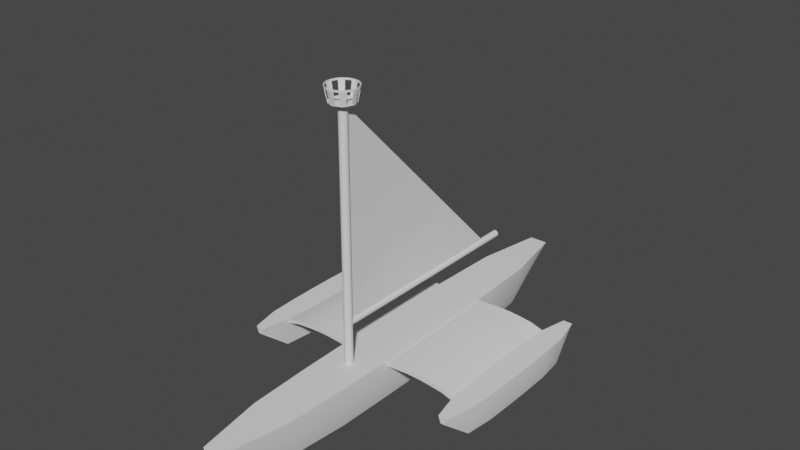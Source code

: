 # Source: Boat.blend  (saved by Blender 2.80.75; exported with 4.5.12 LTS)
import bpy
from mathutils import Matrix  # noqa: F401  (used for matrix-valued properties, if any)

bpy.ops.wm.read_factory_settings(use_empty=True)
scene = bpy.context.scene
scene.name = 'Scene'

# ---- collections
col_collection = bpy.data.collections.new('Collection'); scene.collection.children.link(col_collection)

# ---- node groups
ng_auto_smooth = bpy.data.node_groups.new('Auto Smooth', 'GeometryNodeTree')
_s = ng_auto_smooth.interface.new_socket(name='Geometry', in_out='OUTPUT', socket_type='NodeSocketGeometry')
_s = ng_auto_smooth.interface.new_socket(name='Geometry', in_out='INPUT', socket_type='NodeSocketGeometry')
_s = ng_auto_smooth.interface.new_socket(name='Angle', in_out='INPUT', socket_type='NodeSocketFloat')
_s.subtype = 'ANGLE'
_s.min_value = 0.0
_s.max_value = 3.142
ng_auto_smooth.is_modifier = True
_N = ng_auto_smooth.nodes; _L = ng_auto_smooth.links
n0 = _N.new('NodeGroupOutput'); n0.name = 'Group Output'; n0.location = (480, -100)
n1 = _N.new('NodeGroupInput'); n1.name = 'Group Input'; n1.location = (-420, -300)
n2 = _N.new('NodeGroupInput'); n2.name = 'Group Input.001'; n2.location = (-60, -100)
n3 = _N.new('GeometryNodeSetShadeSmooth'); n3.name = 'Set Shade Smooth'; n3.location = (120, -100)
n3.domain = 'EDGE'
n4 = _N.new('GeometryNodeSetShadeSmooth'); n4.name = 'Set Shade Smooth.001'; n4.location = (300, -100)
n5 = _N.new('GeometryNodeInputMeshEdgeAngle'); n5.name = 'Edge Angle'; n5.location = (-420, -220)
n6 = _N.new('GeometryNodeInputEdgeSmooth'); n6.name = 'Is Edge Smooth'; n6.location = (-60, -160)
n7 = _N.new('GeometryNodeInputShadeSmooth'); n7.name = 'Is Face Smooth'; n7.location = (-240, -340)
n8 = _N.new('FunctionNodeBooleanMath'); n8.name = 'Boolean Math'; n8.location = (-60, -220)
n9 = _N.new('FunctionNodeCompare'); n9.name = 'Compare'; n9.location = (-240, -180)
n9.operation = 'LESS_EQUAL'
_L.new(n5.outputs[0], n9.inputs[0])
_L.new(n4.outputs[0], n0.inputs[0])
_L.new(n1.outputs[1], n9.inputs[1])
_L.new(n9.outputs[0], n8.inputs[0])
_L.new(n7.outputs[0], n8.inputs[1])
_L.new(n2.outputs[0], n3.inputs[0])
_L.new(n6.outputs[0], n3.inputs[1])
_L.new(n3.outputs[0], n4.inputs[0])
_L.new(n8.outputs[0], n3.inputs[2])
n0.is_active_output = True

# ---- world
world_world = bpy.data.worlds.new('World'); scene.world = world_world
world_world.use_nodes = True; world_world.node_tree.nodes.clear()
_N = world_world.node_tree.nodes; _L = world_world.node_tree.links
n0 = _N.new('ShaderNodeOutputWorld'); n0.name = 'World Output'; n0.location = (300, 300)
n1 = _N.new('ShaderNodeBackground'); n1.name = 'Background'; n1.location = (10, 300)
n1.inputs[0].default_value = (0.05088, 0.05088, 0.05088, 1.0)
_L.new(n1.outputs[0], n0.inputs[0])
n0.is_active_output = True
world_world.color = (0.05088, 0.05088, 0.05088)
world_world.use_sun_shadow = False
world_world.sun_shadow_jitter_overblur = 0.0

# ---- meshes
me_cube_001 = bpy.data.meshes.new('Cube.001')
me_cube_001.from_pydata([(5.073, -3.573, 0.431), (4.959, -3.573, 0.7555), (5.073, 5.641, 0.431), (4.959, 5.641, 0.7555), (5.289, -3.573, 0.431), (5.403, -3.573, 0.7555), (5.289, 5.641, 0.431), (5.403, 5.641, 0.7555), (4.853, 4.325, -0.6394), (4.708, 3.009, -0.6394), (4.684, 1.692, -0.6394), (4.684, 0.376, -0.6394), (4.708, -0.9403, -0.6394), (4.853, -2.257, -0.6394), (4.671, -2.257, 0.7555), (4.604, -0.9403, 0.7555), (4.575, 0.376, 0.7555), (4.575, 1.692, 0.7555), (4.604, 3.009, 0.7555), (4.665, 4.325, 0.7555), (5.509, -2.257, -0.6394), (5.655, -0.9403, -0.6394), (5.678, 0.376, -0.6394), (5.678, 1.692, -0.6394), (5.655, 3.009, -0.6394), (5.51, 4.325, -0.6394), (5.698, 4.325, 0.7555), (5.758, 3.009, 0.7555), (5.787, 1.692, 0.7555), (5.787, 0.376, 0.7555), (5.758, -0.9403, 0.7555), (5.691, -2.257, 0.7555), (5.016, -3.573, 0.5932), (5.016, 5.641, 0.5932), (5.346, 5.641, 0.5932), (5.346, -3.573, 0.5932), (5.662, 4.325, 0.05805), (5.779, 3.009, 0.05805), (5.809, 1.692, 0.05805), (5.809, 0.376, 0.05805), (5.779, -0.9403, 0.05805), (5.658, -2.257, 0.05805), (4.705, -2.257, 0.5564), (4.584, -0.9403, 0.5564), (4.554, 0.376, 0.5564), (4.554, 1.692, 0.5564), (4.584, 3.009, 0.5564), (4.7, 4.325, 0.5564), (3.444, -2.257, 1.007), (3.444, -0.9403, 1.007), (3.444, 0.376, 1.007), (3.444, 1.692, 1.007), (3.444, 3.009, 1.007), (3.444, 4.325, 1.007), (3.444, -2.257, 0.8075), (3.444, -0.9403, 0.8075), (3.444, 0.376, 0.8075), (3.444, 1.692, 0.8075), (3.444, 3.009, 0.8075), (3.444, 4.325, 0.8075), (2.307, -2.257, 1.05), (2.307, -0.9403, 1.05), (2.307, 0.376, 1.05), (2.307, 1.692, 1.05), (2.307, 3.009, 1.05), (2.307, 4.325, 1.05), (2.307, -2.257, 0.8504), (2.307, -0.9403, 0.8504), (2.307, 0.376, 0.8504), (2.307, 1.692, 0.8504), (2.307, 3.009, 0.8504), (2.307, 4.325, 0.8504), (0.8936, -2.257, 0.9454), (0.8936, -0.9403, 0.9454), (0.8936, 0.376, 0.9454), (0.8936, 1.692, 0.9454), (0.8936, 3.009, 0.9454), (0.8936, 4.325, 0.9454), (0.8936, -2.257, 0.7464), (0.8936, -0.9403, 0.7464), (0.8936, 0.376, 0.7464), (0.8936, 1.692, 0.7464), (0.8936, 3.009, 0.7464), (0.8936, 4.325, 0.7464), (4.055, 4.325, 0.9379), (4.072, 4.325, 0.7388), (3.999, 1.692, 0.7388), (3.999, 0.376, 0.7388), (4.01, 1.692, 0.9379), (4.01, 0.376, 0.9379), (4.014, -0.9403, 0.7388), (4.014, 3.009, 0.7388), (4.024, 3.009, 0.9379), (4.074, -2.257, 0.7388), (4.058, -2.257, 0.9379), (4.024, -0.9403, 0.9379), (2.876, 4.325, 1.05), (2.876, 4.325, 0.8508), (2.876, 1.692, 1.05), (2.876, 3.009, 1.05), (2.876, -0.9403, 1.05), (2.876, -2.257, 1.05), (2.876, -0.9403, 0.8508), (2.876, 0.376, 0.8508), (2.876, 3.009, 0.8508), (2.876, 0.376, 1.05), (2.876, -2.257, 0.8508), (2.876, 1.692, 0.8508), (1.6, 1.692, 1.005), (1.6, 3.009, 1.005), (1.6, 1.692, 0.8064), (1.6, 0.376, 0.8064), (1.6, 4.325, 0.8064), (1.6, 4.325, 1.005), (1.6, -0.9403, 1.005), (1.6, -2.257, 1.005), (1.6, -0.9403, 0.8064), (1.6, 3.009, 0.8064), (1.6, 0.376, 1.005), (1.6, -2.257, 0.8064)], [], [(47, 19, 3, 33), (33, 3, 7, 34), (41, 31, 5, 35), (35, 5, 1, 32), (13, 20, 4, 0), (31, 14, 1, 5), (7, 3, 19, 26), (26, 19, 18, 27), (27, 18, 17, 28), (28, 17, 16, 29), (29, 16, 15, 30), (30, 15, 14, 31), (2, 6, 25, 8), (8, 25, 24, 9), (9, 24, 23, 10), (10, 23, 22, 11), (11, 22, 21, 12), (12, 21, 20, 13), (34, 7, 26, 36), (36, 26, 27, 37), (37, 27, 28, 38), (38, 28, 29, 39), (39, 29, 30, 40), (40, 30, 31, 41), (32, 1, 14, 42), (85, 91, 58, 59), (87, 90, 55, 56), (89, 88, 51, 50), (84, 85, 59, 53), (86, 87, 56, 57), (9, 46, 47, 8), (10, 45, 46, 9), (11, 44, 45, 10), (12, 43, 44, 11), (13, 42, 43, 12), (0, 32, 42, 13), (21, 40, 41, 20), (22, 39, 40, 21), (23, 38, 39, 22), (24, 37, 38, 23), (25, 36, 37, 24), (6, 34, 36, 25), (4, 35, 32, 0), (20, 41, 35, 4), (2, 33, 34, 6), (8, 47, 33, 2), (99, 96, 65, 64), (103, 102, 67, 68), (101, 100, 61, 60), (96, 97, 71, 65), (98, 99, 64, 63), (88, 92, 52, 51), (90, 93, 54, 55), (93, 94, 48, 54), (94, 95, 49, 48), (91, 86, 57, 58), (92, 84, 53, 52), (95, 89, 50, 49), (111, 116, 79, 80), (115, 114, 73, 72), (113, 112, 83, 77), (108, 109, 76, 75), (110, 111, 80, 81), (97, 104, 70, 71), (100, 105, 62, 61), (102, 106, 66, 67), (106, 101, 60, 66), (104, 107, 69, 70), (105, 98, 63, 62), (107, 103, 68, 69), (78, 72, 73, 79), (79, 73, 74, 80), (80, 74, 75, 81), (81, 75, 76, 82), (82, 76, 77, 83), (109, 113, 77, 76), (112, 117, 82, 83), (114, 118, 74, 73), (116, 119, 78, 79), (119, 115, 72, 78), (117, 110, 81, 82), (118, 108, 75, 74), (15, 16, 89, 95), (18, 19, 84, 92), (46, 45, 86, 91), (14, 15, 95, 94), (42, 14, 94, 93), (43, 42, 93, 90), (17, 18, 92, 88), (45, 44, 87, 86), (19, 47, 85, 84), (16, 17, 88, 89), (44, 43, 90, 87), (47, 46, 91, 85), (57, 56, 103, 107), (50, 51, 98, 105), (58, 57, 107, 104), (54, 48, 101, 106), (55, 54, 106, 102), (49, 50, 105, 100), (59, 58, 104, 97), (51, 52, 99, 98), (53, 59, 97, 96), (48, 49, 100, 101), (56, 55, 102, 103), (52, 53, 96, 99), (62, 63, 108, 118), (70, 69, 110, 117), (66, 60, 115, 119), (67, 66, 119, 116), (61, 62, 118, 114), (71, 70, 117, 112), (64, 65, 113, 109), (69, 68, 111, 110), (63, 64, 109, 108), (65, 71, 112, 113), (60, 61, 114, 115), (68, 67, 116, 111)])
me_cube_001.polygons.foreach_set('use_smooth', [True] * 118)
_uv = me_cube_001.uv_layers.new(name='UVMap')
_uv.uv.foreach_set('vector', [0.5, 0.2143, 0.625, 0.2143, 0.625, 0.25, 0.5, 0.25, 0.5, 0.25, 0.625, 0.25, 0.625, 0.5, 0.5, 0.5, 0.5, 0.7143, 0.625, 0.7143, 0.625, 0.75, 0.5, 0.75, 0.5, 0.75, 0.625, 0.75, 0.625, 1.0, 0.5, 1.0, 0.125, 0.7143, 0.375, 0.7143, 0.375, 0.75, 0.125, 0.75, 0.625, 0.7143, 0.875, 0.7143, 0.875, 0.75, 0.625, 0.75, 0.625, 0.5, 0.875, 0.5, 0.875, 0.5357, 0.625, 0.5357, 0.625, 0.5357, 0.875, 0.5357, 0.875, 0.5714, 0.625, 0.5714, 0.625, 0.5714, 0.875, 0.5714, 0.875, 0.6071, 0.625, 0.6071, 0.625, 0.6071, 0.875, 0.6071, 0.875, 0.6429, 0.625, 0.6429, 0.625, 0.6429, 0.875, 0.6429, 0.875, 0.6786, 0.625, 0.6786, 0.625, 0.6786, 0.875, 0.6786, 0.875, 0.7143, 0.625, 0.7143, 0.125, 0.5, 0.375, 0.5, 0.375, 0.5357, 0.125, 0.5357, 0.125, 0.5357, 0.375, 0.5357, 0.375, 0.5714, 0.125, 0.5714, 0.125, 0.5714, 0.375, 0.5714, 0.375, 0.6071, 0.125, 0.6071, 0.125, 0.6071, 0.375, 0.6071, 0.375, 0.6429, 0.125, 0.6429, 0.125, 0.6429, 0.375, 0.6429, 0.375, 0.6786, 0.125, 0.6786, 0.125, 0.6786, 0.375, 0.6786, 0.375, 0.7143, 0.125, 0.7143, 0.5, 0.5, 0.625, 0.5, 0.625, 0.5357, 0.5, 0.5357, 0.5, 0.5357, 0.625, 0.5357, 0.625, 0.5714, 0.5, 0.5714, 0.5, 0.5714, 0.625, 0.5714, 0.625, 0.6071, 0.5, 0.6071, 0.5, 0.6071, 0.625, 0.6071, 0.625, 0.6429, 0.5, 0.6429, 0.5, 0.6429, 0.625, 0.6429, 0.625, 0.6786, 0.5, 0.6786, 0.5, 0.6786, 0.625, 0.6786, 0.625, 0.7143, 0.5, 0.7143, 0.5, 0.0, 0.625, 0.0, 0.625, 0.03571, 0.5, 0.03571, 0.5, 0.2143, 0.5, 0.1786, 0.5, 0.1786, 0.5, 0.2143, 0.5, 0.1071, 0.5, 0.07143, 0.5, 0.07143, 0.5, 0.1071, 0.875, 0.6429, 0.875, 0.6071, 0.875, 0.6071, 0.875, 0.6429, 0.625, 0.2143, 0.5, 0.2143, 0.5, 0.2143, 0.625, 0.2143, 0.5, 0.1429, 0.5, 0.1071, 0.5, 0.1071, 0.5, 0.1429, 0.375, 0.1786, 0.5, 0.1786, 0.5, 0.2143, 0.375, 0.2143, 0.375, 0.1429, 0.5, 0.1429, 0.5, 0.1786, 0.375, 0.1786, 0.375, 0.1071, 0.5, 0.1071, 0.5, 0.1429, 0.375, 0.1429, 0.375, 0.07143, 0.5, 0.07143, 0.5, 0.1071, 0.375, 0.1071, 0.375, 0.03571, 0.5, 0.03571, 0.5, 0.07143, 0.375, 0.07143, 0.375, 0.0, 0.5, 0.0, 0.5, 0.03571, 0.375, 0.03571, 0.375, 0.6786, 0.5, 0.6786, 0.5, 0.7143, 0.375, 0.7143, 0.375, 0.6429, 0.5, 0.6429, 0.5, 0.6786, 0.375, 0.6786, 0.375, 0.6071, 0.5, 0.6071, 0.5, 0.6429, 0.375, 0.6429, 0.375, 0.5714, 0.5, 0.5714, 0.5, 0.6071, 0.375, 0.6071, 0.375, 0.5357, 0.5, 0.5357, 0.5, 0.5714, 0.375, 0.5714, 0.375, 0.5, 0.5, 0.5, 0.5, 0.5357, 0.375, 0.5357, 0.375, 0.75, 0.5, 0.75, 0.5, 1.0, 0.375, 1.0, 0.375, 0.7143, 0.5, 0.7143, 0.5, 0.75, 0.375, 0.75, 0.375, 0.25, 0.5, 0.25, 0.5, 0.5, 0.375, 0.5, 0.375, 0.2143, 0.5, 0.2143, 0.5, 0.25, 0.375, 0.25, 0.875, 0.5714, 0.875, 0.5357, 0.875, 0.5357, 0.875, 0.5714, 0.5, 0.1071, 0.5, 0.07143, 0.5, 0.07143, 0.5, 0.1071, 0.875, 0.7143, 0.875, 0.6786, 0.875, 0.6786, 0.875, 0.7143, 0.625, 0.2143, 0.5, 0.2143, 0.5, 0.2143, 0.625, 0.2143, 0.875, 0.6071, 0.875, 0.5714, 0.875, 0.5714, 0.875, 0.6071, 0.875, 0.6071, 0.875, 0.5714, 0.875, 0.5714, 0.875, 0.6071, 0.5, 0.07143, 0.5, 0.03571, 0.5, 0.03571, 0.5, 0.07143, 0.5, 0.03571, 0.625, 0.03571, 0.625, 0.03571, 0.5, 0.03571, 0.875, 0.7143, 0.875, 0.6786, 0.875, 0.6786, 0.875, 0.7143, 0.5, 0.1786, 0.5, 0.1429, 0.5, 0.1429, 0.5, 0.1786, 0.875, 0.5714, 0.875, 0.5357, 0.875, 0.5357, 0.875, 0.5714, 0.875, 0.6786, 0.875, 0.6429, 0.875, 0.6429, 0.875, 0.6786, 0.5, 0.1071, 0.5, 0.07143, 0.5, 0.07143, 0.5, 0.1071, 0.875, 0.7143, 0.875, 0.6786, 0.875, 0.6786, 0.875, 0.7143, 0.625, 0.2143, 0.5, 0.2143, 0.5, 0.2143, 0.625, 0.2143, 0.875, 0.6071, 0.875, 0.5714, 0.875, 0.5714, 0.875, 0.6071, 0.5, 0.1429, 0.5, 0.1071, 0.5, 0.1071, 0.5, 0.1429, 0.5, 0.2143, 0.5, 0.1786, 0.5, 0.1786, 0.5, 0.2143, 0.875, 0.6786, 0.875, 0.6429, 0.875, 0.6429, 0.875, 0.6786, 0.5, 0.07143, 0.5, 0.03571, 0.5, 0.03571, 0.5, 0.07143, 0.5, 0.03571, 0.625, 0.03571, 0.625, 0.03571, 0.5, 0.03571, 0.5, 0.1786, 0.5, 0.1429, 0.5, 0.1429, 0.5, 0.1786, 0.875, 0.6429, 0.875, 0.6071, 0.875, 0.6071, 0.875, 0.6429, 0.5, 0.1429, 0.5, 0.1071, 0.5, 0.1071, 0.5, 0.1429, 0.5, 0.03571, 0.625, 0.03571, 0.625, 0.07143, 0.5, 0.07143, 0.5, 0.07143, 0.625, 0.07143, 0.625, 0.1071, 0.5, 0.1071, 0.5, 0.1071, 0.625, 0.1071, 0.625, 0.1429, 0.5, 0.1429, 0.5, 0.1429, 0.625, 0.1429, 0.625, 0.1786, 0.5, 0.1786, 0.5, 0.1786, 0.625, 0.1786, 0.625, 0.2143, 0.5, 0.2143, 0.875, 0.5714, 0.875, 0.5357, 0.875, 0.5357, 0.875, 0.5714, 0.5, 0.2143, 0.5, 0.1786, 0.5, 0.1786, 0.5, 0.2143, 0.875, 0.6786, 0.875, 0.6429, 0.875, 0.6429, 0.875, 0.6786, 0.5, 0.07143, 0.5, 0.03571, 0.5, 0.03571, 0.5, 0.07143, 0.5, 0.03571, 0.625, 0.03571, 0.625, 0.03571, 0.5, 0.03571, 0.5, 0.1786, 0.5, 0.1429, 0.5, 0.1429, 0.5, 0.1786, 0.875, 0.6429, 0.875, 0.6071, 0.875, 0.6071, 0.875, 0.6429, 0.875, 0.6786, 0.875, 0.6429, 0.875, 0.6429, 0.875, 0.6786, 0.875, 0.5714, 0.875, 0.5357, 0.875, 0.5357, 0.875, 0.5714, 0.5, 0.1786, 0.5, 0.1429, 0.5, 0.1429, 0.5, 0.1786, 0.875, 0.7143, 0.875, 0.6786, 0.875, 0.6786, 0.875, 0.7143, 0.5, 0.03571, 0.625, 0.03571, 0.625, 0.03571, 0.5, 0.03571, 0.5, 0.07143, 0.5, 0.03571, 0.5, 0.03571, 0.5, 0.07143, 0.875, 0.6071, 0.875, 0.5714, 0.875, 0.5714, 0.875, 0.6071, 0.5, 0.1429, 0.5, 0.1071, 0.5, 0.1071, 0.5, 0.1429, 0.625, 0.2143, 0.5, 0.2143, 0.5, 0.2143, 0.625, 0.2143, 0.875, 0.6429, 0.875, 0.6071, 0.875, 0.6071, 0.875, 0.6429, 0.5, 0.1071, 0.5, 0.07143, 0.5, 0.07143, 0.5, 0.1071, 0.5, 0.2143, 0.5, 0.1786, 0.5, 0.1786, 0.5, 0.2143, 0.5, 0.1429, 0.5, 0.1071, 0.5, 0.1071, 0.5, 0.1429, 0.875, 0.6429, 0.875, 0.6071, 0.875, 0.6071, 0.875, 0.6429, 0.5, 0.1786, 0.5, 0.1429, 0.5, 0.1429, 0.5, 0.1786, 0.5, 0.03571, 0.625, 0.03571, 0.625, 0.03571, 0.5, 0.03571, 0.5, 0.07143, 0.5, 0.03571, 0.5, 0.03571, 0.5, 0.07143, 0.875, 0.6786, 0.875, 0.6429, 0.875, 0.6429, 0.875, 0.6786, 0.5, 0.2143, 0.5, 0.1786, 0.5, 0.1786, 0.5, 0.2143, 0.875, 0.6071, 0.875, 0.5714, 0.875, 0.5714, 0.875, 0.6071, 0.625, 0.2143, 0.5, 0.2143, 0.5, 0.2143, 0.625, 0.2143, 0.875, 0.7143, 0.875, 0.6786, 0.875, 0.6786, 0.875, 0.7143, 0.5, 0.1071, 0.5, 0.07143, 0.5, 0.07143, 0.5, 0.1071, 0.875, 0.5714, 0.875, 0.5357, 0.875, 0.5357, 0.875, 0.5714, 0.875, 0.6429, 0.875, 0.6071, 0.875, 0.6071, 0.875, 0.6429, 0.5, 0.1786, 0.5, 0.1429, 0.5, 0.1429, 0.5, 0.1786, 0.5, 0.03571, 0.625, 0.03571, 0.625, 0.03571, 0.5, 0.03571, 0.5, 0.07143, 0.5, 0.03571, 0.5, 0.03571, 0.5, 0.07143, 0.875, 0.6786, 0.875, 0.6429, 0.875, 0.6429, 0.875, 0.6786, 0.5, 0.2143, 0.5, 0.1786, 0.5, 0.1786, 0.5, 0.2143, 0.875, 0.5714, 0.875, 0.5357, 0.875, 0.5357, 0.875, 0.5714, 0.5, 0.1429, 0.5, 0.1071, 0.5, 0.1071, 0.5, 0.1429, 0.875, 0.6071, 0.875, 0.5714, 0.875, 0.5714, 0.875, 0.6071, 0.625, 0.2143, 0.5, 0.2143, 0.5, 0.2143, 0.625, 0.2143, 0.875, 0.7143, 0.875, 0.6786, 0.875, 0.6786, 0.875, 0.7143, 0.5, 0.1071, 0.5, 0.07143, 0.5, 0.07143, 0.5, 0.1071])
me_cube_001.use_remesh_preserve_volume = False
me_cube_001.use_remesh_preserve_attributes = False
me_cube_001.use_mirror_vertex_groups = False
me_cube_001.update()
me_cube_002 = bpy.data.meshes.new('Cube.002')
me_cube_002.from_pydata([(0.0, 11.07, 0.5347), (0.2163, -11.07, 0.5347), (0.4358, -11.07, 1.0), (0.2163, 11.07, 0.5347), (0.4358, 11.07, 1.0), (0.6406, -7.905, -1.0), (0.9212, -4.743, -1.0), (0.9665, -1.581, -1.0), (0.9665, 1.581, -1.0), (0.9212, 4.743, -1.0), (0.6421, 7.905, -1.0), (1.004, 7.905, 1.0), (1.121, 4.743, 1.0), (1.177, 1.581, 1.0), (1.177, -1.581, 1.0), (1.121, -4.743, 1.0), (0.9919, -7.905, 1.0), (0.0, 11.07, 0.7673), (0.326, 11.07, 0.7673), (0.326, -11.07, 0.7673), (0.9356, 7.905, 0.0), (1.161, 4.743, 0.0), (1.218, 1.581, 0.0), (1.218, -1.581, 0.0), (1.161, -4.743, 0.0), (0.9276, -7.905, 0.0), (0.0, 11.07, 0.5347), (0.0, 11.07, 1.0), (0.0, -11.07, 0.5347), (0.0, -11.07, 1.0), (0.0, 7.905, 1.0), (0.0, 4.743, 1.0), (0.0, 1.581, 1.0), (0.0, -1.581, 1.0), (0.0, -4.743, 1.0), (0.0, -7.905, 1.0), (0.0, 7.905, -1.0), (0.0, 4.743, -1.0), (0.0, 1.581, -1.0), (0.0, -1.581, -1.0), (0.0, -4.743, -1.0), (0.0, -7.905, -1.0), (0.0, -11.07, 0.7673), (0.0, 11.07, 0.7673)], [], [(43, 27, 4, 18), (25, 16, 2, 19), (41, 5, 1, 28), (26, 3, 10, 36), (36, 10, 9, 37), (37, 9, 8, 38), (38, 8, 7, 39), (39, 7, 6, 40), (40, 6, 5, 41), (18, 4, 11, 20), (20, 11, 12, 21), (21, 12, 13, 22), (22, 13, 14, 23), (23, 14, 15, 24), (24, 15, 16, 25), (6, 24, 25, 5), (7, 23, 24, 6), (8, 22, 23, 7), (9, 21, 22, 8), (10, 20, 21, 9), (3, 18, 20, 10), (5, 25, 19, 1), (26, 43, 18, 3), (0, 17, 43, 26), (1, 19, 42, 28), (15, 34, 35, 16), (14, 33, 34, 15), (13, 32, 33, 14), (12, 31, 32, 13), (11, 30, 31, 12), (4, 27, 30, 11), (16, 35, 29, 2), (19, 2, 29, 42)])
me_cube_002.polygons.foreach_set('use_smooth', [True] * 33)
_uv = me_cube_002.uv_layers.new(name='UVMap')
_uv.uv.foreach_set('vector', [0.5, 0.375, 0.625, 0.375, 0.625, 0.5, 0.5, 0.5, 0.5, 0.7143, 0.625, 0.7143, 0.625, 0.75, 0.5, 0.75, 0.25, 0.7143, 0.375, 0.7143, 0.375, 0.75, 0.25, 0.75, 0.25, 0.5, 0.375, 0.5, 0.375, 0.5357, 0.25, 0.5357, 0.25, 0.5357, 0.375, 0.5357, 0.375, 0.5714, 0.25, 0.5714, 0.25, 0.5714, 0.375, 0.5714, 0.375, 0.6071, 0.25, 0.6071, 0.25, 0.6071, 0.375, 0.6071, 0.375, 0.6429, 0.25, 0.6429, 0.25, 0.6429, 0.375, 0.6429, 0.375, 0.6786, 0.25, 0.6786, 0.25, 0.6786, 0.375, 0.6786, 0.375, 0.7143, 0.25, 0.7143, 0.5, 0.5, 0.625, 0.5, 0.625, 0.5357, 0.5, 0.5357, 0.5, 0.5357, 0.625, 0.5357, 0.625, 0.5714, 0.5, 0.5714, 0.5, 0.5714, 0.625, 0.5714, 0.625, 0.6071, 0.5, 0.6071, 0.5, 0.6071, 0.625, 0.6071, 0.625, 0.6429, 0.5, 0.6429, 0.5, 0.6429, 0.625, 0.6429, 0.625, 0.6786, 0.5, 0.6786, 0.5, 0.6786, 0.625, 0.6786, 0.625, 0.7143, 0.5, 0.7143, 0.375, 0.6786, 0.5, 0.6786, 0.5, 0.7143, 0.375, 0.7143, 0.375, 0.6429, 0.5, 0.6429, 0.5, 0.6786, 0.375, 0.6786, 0.375, 0.6071, 0.5, 0.6071, 0.5, 0.6429, 0.375, 0.6429, 0.375, 0.5714, 0.5, 0.5714, 0.5, 0.6071, 0.375, 0.6071, 0.375, 0.5357, 0.5, 0.5357, 0.5, 0.5714, 0.375, 0.5714, 0.375, 0.5, 0.5, 0.5, 0.5, 0.5357, 0.375, 0.5357, 0.375, 0.7143, 0.5, 0.7143, 0.5, 0.75, 0.375, 0.75, 0.375, 0.375, 0.5, 0.375, 0.5, 0.5, 0.375, 0.5, 0.375, 0.25, 0.5, 0.25, 0.5, 0.375, 0.375, 0.375, 0.375, 0.75, 0.5, 0.75, 0.5, 0.875, 0.375, 0.875, 0.625, 0.6786, 0.75, 0.6786, 0.75, 0.7143, 0.625, 0.7143, 0.625, 0.6429, 0.75, 0.6429, 0.75, 0.6786, 0.625, 0.6786, 0.625, 0.6071, 0.75, 0.6071, 0.75, 0.6429, 0.625, 0.6429, 0.625, 0.5714, 0.75, 0.5714, 0.75, 0.6071, 0.625, 0.6071, 0.625, 0.5357, 0.75, 0.5357, 0.75, 0.5714, 0.625, 0.5714, 0.625, 0.5, 0.75, 0.5, 0.75, 0.5357, 0.625, 0.5357, 0.625, 0.7143, 0.75, 0.7143, 0.75, 0.75, 0.625, 0.75, 0.5, 0.75, 0.625, 0.75, 0.625, 0.875, 0.5, 0.875])
me_cube_002.use_remesh_preserve_volume = False
me_cube_002.use_remesh_preserve_attributes = False
me_cube_002.use_mirror_vertex_groups = False
me_cube_002.update()
me_cylinder = bpy.data.meshes.new('Cylinder')
me_cylinder.from_pydata([(4.307e-08, 0.1957, -1.0), (4.307e-08, 0.1957, 10.95), (0.03817, 0.1919, -1.0), (0.03817, 0.1919, 10.95), (0.07488, 0.1808, -1.0), (0.07488, 0.1808, 10.95), (0.1087, 0.1627, -1.0), (0.1087, 0.1627, 10.95), (0.1384, 0.1384, -1.0), (0.1384, 0.1384, 10.95), (0.1627, 0.1087, -1.0), (0.1627, 0.1087, 10.95), (0.1808, 0.07488, -1.0), (0.1808, 0.07488, 10.95), (0.1919, 0.03817, -1.0), (0.1919, 0.03817, 10.95), (0.1957, 3.983e-07, -1.0), (0.1957, 3.983e-07, 10.95), (0.1919, -0.03817, -1.0), (0.1919, -0.03817, 10.95), (0.1808, -0.07488, -1.0), (0.1808, -0.07488, 10.95), (0.1627, -0.1087, -1.0), (0.1627, -0.1087, 10.95), (0.1384, -0.1384, -1.0), (0.1384, -0.1384, 10.95), (0.1087, -0.1627, -1.0), (0.1087, -0.1627, 10.95), (0.07488, -0.1808, -1.0), (0.07488, -0.1808, 10.95), (0.03817, -0.1919, -1.0), (0.03817, -0.1919, 10.95), (-2.069e-08, -0.1957, -1.0), (-2.069e-08, -0.1957, 10.95), (-0.03817, -0.1919, -1.0), (-0.03817, -0.1919, 10.95), (-0.07488, -0.1808, -1.0), (-0.07488, -0.1808, 10.95), (-0.1087, -0.1627, -1.0), (-0.1087, -0.1627, 10.95), (-0.1384, -0.1384, -1.0), (-0.1384, -0.1384, 10.95), (-0.1627, -0.1087, -1.0), (-0.1627, -0.1087, 10.95), (-0.1808, -0.07488, -1.0), (-0.1808, -0.07488, 10.95), (-0.1919, -0.03817, -1.0), (-0.1919, -0.03817, 10.95), (-0.1957, 5.725e-07, -1.0), (-0.1957, 5.725e-07, 10.95), (-0.1919, 0.03817, -1.0), (-0.1919, 0.03817, 10.95), (-0.1808, 0.07488, -1.0), (-0.1808, 0.07488, 10.95), (-0.1627, 0.1087, -1.0), (-0.1627, 0.1087, 10.95), (-0.1384, 0.1384, -1.0), (-0.1384, 0.1384, 10.95), (-0.1087, 0.1627, -1.0), (-0.1087, 0.1627, 10.95), (-0.07488, 0.1808, -1.0), (-0.07488, 0.1808, 10.95), (-0.03817, 0.1919, -1.0), (-0.03817, 0.1919, 10.95), (0.1102, 0.5538, 10.95), (1.587e-08, 0.5647, 10.95), (0.2161, 0.5217, 10.95), (0.3137, 0.4695, 10.95), (0.3993, 0.3993, 10.95), (0.4695, 0.3137, 10.95), (0.5217, 0.2161, 10.95), (0.5538, 0.1102, 10.95), (0.5647, 3.241e-07, 10.95), (0.5538, -0.1102, 10.95), (0.5217, -0.2161, 10.95), (0.4695, -0.3137, 10.95), (0.3993, -0.3993, 10.95), (0.3137, -0.4695, 10.95), (0.2161, -0.5217, 10.95), (0.1102, -0.5538, 10.95), (-1.681e-07, -0.5647, 10.95), (-0.1102, -0.5538, 10.95), (-0.2161, -0.5217, 10.95), (-0.3137, -0.4695, 10.95), (-0.3993, -0.3993, 10.95), (-0.4695, -0.3137, 10.95), (-0.5217, -0.2161, 10.95), (-0.5538, -0.1102, 10.95), (-0.5647, 8.267e-07, 10.95), (-0.5538, 0.1102, 10.95), (-0.5217, 0.2161, 10.95), (-0.4695, 0.3137, 10.95), (-0.3993, 0.3993, 10.95), (-0.3137, 0.4695, 10.95), (-0.2161, 0.5217, 10.95), (-0.1102, 0.5538, 10.95), (0.1102, 0.5538, 11.0), (1.587e-08, 0.5647, 11.0), (0.2161, 0.5217, 11.0), (0.3137, 0.4695, 11.0), (0.3993, 0.3993, 11.0), (0.4695, 0.3137, 11.0), (0.5217, 0.2161, 11.0), (0.5538, 0.1102, 11.0), (0.5647, 3.241e-07, 11.0), (0.5538, -0.1102, 11.0), (0.5217, -0.2161, 11.0), (0.4695, -0.3137, 11.0), (0.3993, -0.3993, 11.0), (0.3137, -0.4695, 11.0), (0.2161, -0.5217, 11.0), (0.1102, -0.5538, 11.0), (-1.681e-07, -0.5647, 11.0), (-0.1102, -0.5538, 11.0), (-0.2161, -0.5217, 11.0), (-0.3137, -0.4695, 11.0), (-0.3993, -0.3993, 11.0), (-0.4695, -0.3137, 11.0), (-0.5217, -0.2161, 11.0), (-0.5538, -0.1102, 11.0), (-0.5647, 8.267e-07, 11.0), (-0.5538, 0.1102, 11.0), (-0.5217, 0.2161, 11.0), (-0.4695, 0.3137, 11.0), (-0.3993, 0.3993, 11.0), (-0.3137, 0.4695, 11.0), (-0.2161, 0.5217, 11.0), (-0.1102, 0.5538, 11.0), (0.1146, 0.5763, 10.95), (1.395e-08, 0.5876, 10.95), (0.4155, 0.4155, 10.95), (0.3264, 0.4886, 10.95), (0.4886, 0.3264, 10.95), (0.5876, 3.373e-07, 10.95), (0.5763, 0.1146, 10.95), (0.5763, -0.1146, 10.95), (0.4155, -0.4155, 10.95), (0.4886, -0.3264, 10.95), (0.3264, -0.4886, 10.95), (-1.775e-07, -0.5876, 10.95), (0.1146, -0.5763, 10.95), (-0.1146, -0.5763, 10.95), (-0.4155, -0.4155, 10.95), (-0.3264, -0.4886, 10.95), (-0.4886, -0.3264, 10.95), (-0.5876, 8.603e-07, 10.95), (-0.5763, -0.1146, 10.95), (-0.5763, 0.1146, 10.95), (-0.4155, 0.4155, 10.95), (-0.4886, 0.3264, 10.95), (-0.3264, 0.4886, 10.95), (-0.1146, 0.5763, 10.95), (0.1146, 0.5763, 11.0), (1.395e-08, 0.5876, 11.0), (0.4155, 0.4155, 11.0), (0.3264, 0.4886, 11.0), (0.4886, 0.3264, 11.0), (0.5876, 3.373e-07, 11.0), (0.5763, 0.1146, 11.0), (0.5763, -0.1146, 11.0), (0.4155, -0.4155, 11.0), (0.4886, -0.3264, 11.0), (0.3264, -0.4886, 11.0), (-1.775e-07, -0.5876, 11.0), (0.1146, -0.5763, 11.0), (-0.1146, -0.5763, 11.0), (-0.4155, -0.4155, 11.0), (-0.3264, -0.4886, 11.0), (-0.4886, -0.3264, 11.0), (-0.5876, 8.603e-07, 11.0), (-0.5763, -0.1146, 11.0), (-0.5763, 0.1146, 11.0), (-0.4155, 0.4155, 11.0), (-0.4886, 0.3264, 11.0), (-0.3264, 0.4886, 11.0), (-0.1146, 0.5763, 11.0), (0.1345, 0.6764, 11.57), (7.151e-09, 0.6896, 11.57), (0.4876, 0.4876, 11.57), (0.3831, 0.5734, 11.57), (0.5734, 0.3831, 11.57), (0.6896, 3.959e-07, 11.57), (0.6763, 0.1345, 11.57), (0.6763, -0.1345, 11.57), (0.4876, -0.4876, 11.57), (0.5734, -0.3831, 11.57), (0.3831, -0.5734, 11.57), (-2.175e-07, -0.6896, 11.57), (0.1345, -0.6763, 11.57), (-0.1345, -0.6763, 11.57), (-0.4876, -0.4876, 11.57), (-0.3831, -0.5734, 11.57), (-0.5734, -0.3831, 11.57), (-0.6896, 1.01e-06, 11.57), (-0.6763, -0.1345, 11.57), (-0.6763, 0.1345, 11.57), (-0.4876, 0.4876, 11.57), (-0.5734, 0.3831, 11.57), (-0.3831, 0.5734, 11.57), (-0.1345, 0.6764, 11.57), (-0.3987, -0.5967, 11.57), (-0.14, 0.7038, 11.57), (4.805e-09, 0.7176, 11.57), (0.14, 0.7038, 11.57), (0.5074, 0.5074, 11.57), (0.3987, 0.5967, 11.57), (0.5967, 0.3987, 11.57), (0.7176, 4.119e-07, 11.57), (0.7038, 0.14, 11.57), (0.7038, -0.14, 11.57), (0.5074, -0.5074, 11.57), (0.5967, -0.3987, 11.57), (0.3987, -0.5967, 11.57), (-2.29e-07, -0.7176, 11.57), (0.14, -0.7038, 11.57), (-0.14, -0.7038, 11.57), (-0.5074, -0.5074, 11.57), (-0.5967, -0.3987, 11.57), (-0.7176, 1.051e-06, 11.57), (-0.7038, -0.14, 11.57), (-0.7038, 0.14, 11.57), (-0.5074, 0.5074, 11.57), (-0.5967, 0.3987, 11.57), (-0.3987, 0.5967, 11.57)], [], [(0, 1, 3, 2), (2, 3, 5, 4), (4, 5, 7, 6), (6, 7, 9, 8), (8, 9, 11, 10), (10, 11, 13, 12), (12, 13, 15, 14), (14, 15, 17, 16), (16, 17, 19, 18), (18, 19, 21, 20), (20, 21, 23, 22), (22, 23, 25, 24), (24, 25, 27, 26), (26, 27, 29, 28), (28, 29, 31, 30), (30, 31, 33, 32), (32, 33, 35, 34), (34, 35, 37, 36), (36, 37, 39, 38), (38, 39, 41, 40), (40, 41, 43, 42), (42, 43, 45, 44), (44, 45, 47, 46), (46, 47, 49, 48), (48, 49, 51, 50), (50, 51, 53, 52), (52, 53, 55, 54), (54, 55, 57, 56), (56, 57, 59, 58), (58, 59, 61, 60), (15, 13, 70, 71), (60, 61, 63, 62), (62, 63, 1, 0), (0, 2, 4, 6, 8, 10, 12, 14, 16, 18, 20, 22, 24, 26, 28, 30, 32, 34, 36, 38, 40, 42, 44, 46, 48, 50, 52, 54, 56, 58, 60, 62), (33, 31, 79, 80), (51, 49, 88, 89), (7, 5, 66, 67), (25, 23, 75, 76), (43, 41, 84, 85), (61, 59, 93, 94), (17, 15, 71, 72), (35, 33, 80, 81), (53, 51, 89, 90), (9, 7, 67, 68), (27, 25, 76, 77), (45, 43, 85, 86), (63, 61, 94, 95), (19, 17, 72, 73), (37, 35, 81, 82), (55, 53, 90, 91), (11, 9, 68, 69), (29, 27, 77, 78), (47, 45, 86, 87), (3, 1, 65, 64), (1, 63, 95, 65), (21, 19, 73, 74), (39, 37, 82, 83), (57, 55, 91, 92), (13, 11, 69, 70), (31, 29, 78, 79), (49, 47, 87, 88), (5, 3, 64, 66), (23, 21, 74, 75), (41, 39, 83, 84), (59, 57, 92, 93), (166, 167, 200, 216), (71, 103, 158, 134), (67, 66, 98, 99), (94, 93, 125, 126), (91, 123, 173, 149), (65, 95, 151, 129), (95, 94, 126, 127), (82, 81, 113, 114), (69, 68, 130, 132), (158, 103, 182, 208), (83, 82, 114, 115), (70, 69, 101, 102), (104, 105, 183, 181), (71, 70, 102, 103), (109, 77, 138, 162), (68, 67, 131, 130), (86, 85, 117, 118), (81, 80, 139, 141), (87, 86, 118, 119), (74, 73, 105, 106), (96, 152, 203, 176), (75, 74, 106, 107), (125, 93, 150, 174), (83, 115, 167, 143), (90, 89, 121, 122), (80, 79, 140, 139), (91, 90, 122, 123), (78, 77, 109, 110), (93, 92, 148, 150), (165, 163, 213, 215), (79, 78, 110, 111), (66, 64, 96, 98), (96, 97, 127, 126, 125, 124, 123, 122, 121, 120, 119, 118, 117, 116, 115, 114, 113, 112, 111, 110, 109, 108, 107, 106, 105, 104, 103, 102, 101, 100, 99, 98), (150, 148, 172, 174), (139, 140, 164, 163), (141, 139, 163, 165), (130, 131, 155, 154), (132, 130, 154, 156), (129, 151, 175, 153), (142, 143, 167, 166), (144, 142, 166, 168), (133, 134, 158, 157), (135, 133, 157, 159), (145, 146, 170, 169), (147, 145, 169, 171), (136, 137, 161, 160), (138, 136, 160, 162), (128, 129, 153, 152), (148, 149, 173, 172), (79, 111, 164, 140), (84, 83, 143, 142), (117, 85, 144, 168), (67, 99, 155, 131), (96, 64, 128, 152), (167, 115, 191, 200), (85, 84, 142, 144), (72, 71, 134, 133), (103, 104, 181, 182), (116, 117, 192, 190), (73, 72, 133, 135), (105, 73, 135, 159), (163, 164, 214, 213), (113, 81, 141, 165), (88, 87, 146, 145), (87, 119, 170, 146), (117, 168, 217, 192), (155, 99, 179, 205), (89, 88, 145, 147), (76, 75, 137, 136), (95, 127, 175, 151), (115, 116, 190, 191), (162, 160, 210, 212), (77, 76, 136, 138), (75, 107, 161, 137), (109, 162, 212, 186), (101, 69, 132, 156), (160, 161, 211, 210), (64, 65, 129, 128), (92, 91, 149, 148), (121, 89, 147, 171), (127, 97, 177, 199), (181, 183, 209, 207), (182, 181, 207, 208), (190, 192, 217, 216), (191, 190, 216, 200), (199, 177, 202, 201), (194, 193, 218, 219), (193, 195, 220, 218), (185, 184, 210, 211), (184, 186, 212, 210), (177, 176, 203, 202), (197, 196, 221, 222), (196, 198, 223, 221), (188, 187, 213, 214), (187, 189, 215, 213), (179, 178, 204, 205), (178, 180, 206, 204), (168, 166, 216, 217), (119, 120, 193, 194), (170, 119, 194, 219), (101, 156, 206, 180), (169, 170, 219, 218), (120, 121, 195, 193), (107, 108, 184, 185), (171, 169, 218, 220), (121, 171, 220, 195), (108, 109, 186, 184), (173, 123, 197, 222), (172, 173, 222, 221), (125, 174, 223, 198), (152, 153, 202, 203), (97, 96, 176, 177), (174, 172, 221, 223), (123, 124, 196, 197), (161, 107, 185, 211), (154, 155, 205, 204), (153, 175, 201, 202), (124, 125, 198, 196), (175, 127, 199, 201), (156, 154, 204, 206), (111, 112, 187, 188), (105, 159, 209, 183), (113, 165, 215, 189), (157, 158, 208, 207), (112, 113, 189, 187), (164, 111, 188, 214), (99, 100, 178, 179), (159, 157, 207, 209), (100, 101, 180, 178)])
_uv = me_cylinder.uv_layers.new(name='UVMap')
_uv.uv.foreach_set('vector', [1.0, 0.5, 1.0, 1.0, 0.9688, 1.0, 0.9688, 0.5, 0.9688, 0.5, 0.9688, 1.0, 0.9375, 1.0, 0.9375, 0.5, 0.9375, 0.5, 0.9375, 1.0, 0.9062, 1.0, 0.9062, 0.5, 0.9062, 0.5, 0.9062, 1.0, 0.875, 1.0, 0.875, 0.5, 0.875, 0.5, 0.875, 1.0, 0.8438, 1.0, 0.8438, 0.5, 0.8438, 0.5, 0.8438, 1.0, 0.8125, 1.0, 0.8125, 0.5, 0.8125, 0.5, 0.8125, 1.0, 0.7812, 1.0, 0.7812, 0.5, 0.7812, 0.5, 0.7812, 1.0, 0.75, 1.0, 0.75, 0.5, 0.75, 0.5, 0.75, 1.0, 0.7188, 1.0, 0.7188, 0.5, 0.7188, 0.5, 0.7188, 1.0, 0.6875, 1.0, 0.6875, 0.5, 0.6875, 0.5, 0.6875, 1.0, 0.6562, 1.0, 0.6562, 0.5, 0.6562, 0.5, 0.6562, 1.0, 0.625, 1.0, 0.625, 0.5, 0.625, 0.5, 0.625, 1.0, 0.5938, 1.0, 0.5938, 0.5, 0.5938, 0.5, 0.5938, 1.0, 0.5625, 1.0, 0.5625, 0.5, 0.5625, 0.5, 0.5625, 1.0, 0.5312, 1.0, 0.5312, 0.5, 0.5312, 0.5, 0.5312, 1.0, 0.5, 1.0, 0.5, 0.5, 0.5, 0.5, 0.5, 1.0, 0.4688, 1.0, 0.4688, 0.5, 0.4688, 0.5, 0.4688, 1.0, 0.4375, 1.0, 0.4375, 0.5, 0.4375, 0.5, 0.4375, 1.0, 0.4062, 1.0, 0.4062, 0.5, 0.4062, 0.5, 0.4062, 1.0, 0.375, 1.0, 0.375, 0.5, 0.375, 0.5, 0.375, 1.0, 0.3438, 1.0, 0.3438, 0.5, 0.3438, 0.5, 0.3438, 1.0, 0.3125, 1.0, 0.3125, 0.5, 0.3125, 0.5, 0.3125, 1.0, 0.2812, 1.0, 0.2812, 0.5, 0.2812, 0.5, 0.2812, 1.0, 0.25, 1.0, 0.25, 0.5, 0.25, 0.5, 0.25, 1.0, 0.2188, 1.0, 0.2188, 0.5, 0.2188, 0.5, 0.2188, 1.0, 0.1875, 1.0, 0.1875, 0.5, 0.1875, 0.5, 0.1875, 1.0, 0.1562, 1.0, 0.1562, 0.5, 0.1562, 0.5, 0.1562, 1.0, 0.125, 1.0, 0.125, 0.5, 0.125, 0.5, 0.125, 1.0, 0.09375, 1.0, 0.09375, 0.5, 0.09375, 0.5, 0.09375, 1.0, 0.0625, 1.0, 0.0625, 0.5, 0.7812, 1.0, 0.8125, 1.0, 0.8125, 1.0, 0.7812, 1.0, 0.0625, 0.5, 0.0625, 1.0, 0.03125, 1.0, 0.03125, 0.5, 0.03125, 0.5, 0.03125, 1.0, 0.0, 1.0, 0.0, 0.5, 0.75, 0.49, 0.7968, 0.4854, 0.8418, 0.4717, 0.8833, 0.4496, 0.9197, 0.4197, 0.9496, 0.3833, 0.9717, 0.3418, 0.9854, 0.2968, 0.99, 0.25, 0.9854, 0.2032, 0.9717, 0.1582, 0.9496, 0.1167, 0.9197, 0.08029, 0.8833, 0.05045, 0.8418, 0.02827, 0.7968, 0.01461, 0.75, 0.01, 0.7032, 0.01461, 0.6582, 0.02827, 0.6167, 0.05045, 0.5803, 0.08029, 0.5504, 0.1167, 0.5283, 0.1582, 0.5146, 0.2032, 0.51, 0.25, 0.5146, 0.2968, 0.5283, 0.3418, 0.5504, 0.3833, 0.5803, 0.4197, 0.6167, 0.4496, 0.6582, 0.4717, 0.7032, 0.4854, 0.5, 1.0, 0.5312, 1.0, 0.5312, 1.0, 0.5, 1.0, 0.2188, 1.0, 0.25, 1.0, 0.25, 1.0, 0.2188, 1.0, 0.9062, 1.0, 0.9375, 1.0, 0.9375, 1.0, 0.9062, 1.0, 0.625, 1.0, 0.6562, 1.0, 0.6562, 1.0, 0.625, 1.0, 0.3438, 1.0, 0.375, 1.0, 0.375, 1.0, 0.3438, 1.0, 0.0625, 1.0, 0.09375, 1.0, 0.09375, 1.0, 0.0625, 1.0, 0.75, 1.0, 0.7812, 1.0, 0.7812, 1.0, 0.75, 1.0, 0.4688, 1.0, 0.5, 1.0, 0.5, 1.0, 0.4688, 1.0, 0.1875, 1.0, 0.2188, 1.0, 0.2188, 1.0, 0.1875, 1.0, 0.875, 1.0, 0.9062, 1.0, 0.9062, 1.0, 0.875, 1.0, 0.5938, 1.0, 0.625, 1.0, 0.625, 1.0, 0.5938, 1.0, 0.3125, 1.0, 0.3438, 1.0, 0.3438, 1.0, 0.3125, 1.0, 0.03125, 1.0, 0.0625, 1.0, 0.0625, 1.0, 0.03125, 1.0, 0.7188, 1.0, 0.75, 1.0, 0.75, 1.0, 0.7188, 1.0, 0.4375, 1.0, 0.4688, 1.0, 0.4688, 1.0, 0.4375, 1.0, 0.1562, 1.0, 0.1875, 1.0, 0.1875, 1.0, 0.1562, 1.0, 0.8438, 1.0, 0.875, 1.0, 0.875, 1.0, 0.8438, 1.0, 0.5625, 1.0, 0.5938, 1.0, 0.5938, 1.0, 0.5625, 1.0, 0.2812, 1.0, 0.3125, 1.0, 0.3125, 1.0, 0.2812, 1.0, 0.9688, 1.0, 1.0, 1.0, 1.0, 1.0, 0.9688, 1.0, 0.0, 1.0, 0.03125, 1.0, 0.03125, 1.0, 0.0, 1.0, 0.6875, 1.0, 0.7188, 1.0, 0.7188, 1.0, 0.6875, 1.0, 0.4062, 1.0, 0.4375, 1.0, 0.4375, 1.0, 0.4062, 1.0, 0.125, 1.0, 0.1562, 1.0, 0.1562, 1.0, 0.125, 1.0, 0.8125, 1.0, 0.8438, 1.0, 0.8438, 1.0, 0.8125, 1.0, 0.5312, 1.0, 0.5625, 1.0, 0.5625, 1.0, 0.5312, 1.0, 0.25, 1.0, 0.2812, 1.0, 0.2812, 1.0, 0.25, 1.0, 0.9375, 1.0, 0.9688, 1.0, 0.9688, 1.0, 0.9375, 1.0, 0.6562, 1.0, 0.6875, 1.0, 0.6875, 1.0, 0.6562, 1.0, 0.375, 1.0, 0.4062, 1.0, 0.4062, 1.0, 0.375, 1.0, 0.09375, 1.0, 0.125, 1.0, 0.125, 1.0, 0.09375, 1.0, 0.375, 1.0, 0.4062, 1.0, 0.4062, 1.0, 0.375, 1.0, 0.7812, 1.0, 0.7812, 1.0, 0.7812, 1.0, 0.7812, 1.0, 0.9062, 1.0, 0.9375, 1.0, 0.9375, 1.0, 0.9062, 1.0, 0.0625, 1.0, 0.09375, 1.0, 0.09375, 1.0, 0.0625, 1.0, 0.1562, 1.0, 0.1562, 1.0, 0.1562, 1.0, 0.1562, 1.0, 0.0, 1.0, 0.03125, 1.0, 0.03125, 1.0, 0.0, 1.0, 0.03125, 1.0, 0.0625, 1.0, 0.0625, 1.0, 0.03125, 1.0, 0.4375, 1.0, 0.4688, 1.0, 0.4688, 1.0, 0.4375, 1.0, 0.8438, 1.0, 0.875, 1.0, 0.875, 1.0, 0.8438, 1.0, 0.7812, 1.0, 0.7812, 1.0, 0.7812, 1.0, 0.7812, 1.0, 0.4062, 1.0, 0.4375, 1.0, 0.4375, 1.0, 0.4062, 1.0, 0.8125, 1.0, 0.8438, 1.0, 0.8438, 1.0, 0.8125, 1.0, 0.75, 1.0, 0.7188, 1.0, 0.7188, 1.0, 0.75, 1.0, 0.7812, 1.0, 0.8125, 1.0, 0.8125, 1.0, 0.7812, 1.0, 0.5938, 1.0, 0.5938, 1.0, 0.5938, 1.0, 0.5938, 1.0, 0.875, 1.0, 0.9062, 1.0, 0.9062, 1.0, 0.875, 1.0, 0.3125, 1.0, 0.3438, 1.0, 0.3438, 1.0, 0.3125, 1.0, 0.4688, 1.0, 0.5, 1.0, 0.5, 1.0, 0.4688, 1.0, 0.2812, 1.0, 0.3125, 1.0, 0.3125, 1.0, 0.2812, 1.0, 0.6875, 1.0, 0.7188, 1.0, 0.7188, 1.0, 0.6875, 1.0, 0.9688, 1.0, 0.9688, 1.0, 0.9688, 1.0, 0.9688, 1.0, 0.6562, 1.0, 0.6875, 1.0, 0.6875, 1.0, 0.6562, 1.0, 0.09375, 1.0, 0.09375, 1.0, 0.09375, 1.0, 0.09375, 1.0, 0.4062, 1.0, 0.4062, 1.0, 0.4062, 1.0, 0.4062, 1.0, 0.1875, 1.0, 0.2188, 1.0, 0.2188, 1.0, 0.1875, 1.0, 0.5, 1.0, 0.5312, 1.0, 0.5312, 1.0, 0.5, 1.0, 0.1562, 1.0, 0.1875, 1.0, 0.1875, 1.0, 0.1562, 1.0, 0.5625, 1.0, 0.5938, 1.0, 0.5938, 1.0, 0.5625, 1.0, 0.09375, 1.0, 0.125, 1.0, 0.125, 1.0, 0.09375, 1.0, 0.4688, 1.0, 0.5, 1.0, 0.5, 1.0, 0.4688, 1.0, 0.5312, 1.0, 0.5625, 1.0, 0.5625, 1.0, 0.5312, 1.0, 0.9375, 1.0, 0.9688, 1.0, 0.9688, 1.0, 0.9375, 1.0, 0.9688, 1.0, 0.0, 1.0, 0.03125, 1.0, 0.0625, 1.0, 0.09375, 1.0, 0.125, 1.0, 0.1562, 1.0, 0.1875, 1.0, 0.2188, 1.0, 0.25, 1.0, 0.2812, 1.0, 0.3125, 1.0, 0.3438, 1.0, 0.375, 1.0, 0.4062, 1.0, 0.4375, 1.0, 0.4688, 1.0, 0.5, 1.0, 0.5312, 1.0, 0.5625, 1.0, 0.5938, 1.0, 0.625, 1.0, 0.6562, 1.0, 0.6875, 1.0, 0.7188, 1.0, 0.75, 1.0, 0.7812, 1.0, 0.8125, 1.0, 0.8438, 1.0, 0.875, 1.0, 0.9062, 1.0, 0.9375, 1.0, 0.09375, 1.0, 0.125, 1.0, 0.125, 1.0, 0.09375, 1.0, 0.5, 1.0, 0.5312, 1.0, 0.5312, 1.0, 0.5, 1.0, 0.4688, 1.0, 0.5, 1.0, 0.5, 1.0, 0.4688, 1.0, 0.875, 1.0, 0.9062, 1.0, 0.9062, 1.0, 0.875, 1.0, 0.8438, 1.0, 0.875, 1.0, 0.875, 1.0, 0.8438, 1.0, 0.0, 1.0, 0.03125, 1.0, 0.03125, 1.0, 0.0, 1.0, 0.375, 1.0, 0.4062, 1.0, 0.4062, 1.0, 0.375, 1.0, 0.3438, 1.0, 0.375, 1.0, 0.375, 1.0, 0.3438, 1.0, 0.75, 1.0, 0.7812, 1.0, 0.7812, 1.0, 0.75, 1.0, 0.7188, 1.0, 0.75, 1.0, 0.75, 1.0, 0.7188, 1.0, 0.25, 1.0, 0.2812, 1.0, 0.2812, 1.0, 0.25, 1.0, 0.2188, 1.0, 0.25, 1.0, 0.25, 1.0, 0.2188, 1.0, 0.625, 1.0, 0.6562, 1.0, 0.6562, 1.0, 0.625, 1.0, 0.5938, 1.0, 0.625, 1.0, 0.625, 1.0, 0.5938, 1.0, 0.9688, 1.0, 1.0, 1.0, 1.0, 1.0, 0.9688, 1.0, 0.125, 1.0, 0.1562, 1.0, 0.1562, 1.0, 0.125, 1.0, 0.5312, 1.0, 0.5312, 1.0, 0.5312, 1.0, 0.5312, 1.0, 0.375, 1.0, 0.4062, 1.0, 0.4062, 1.0, 0.375, 1.0, 0.3438, 1.0, 0.3438, 1.0, 0.3438, 1.0, 0.3438, 1.0, 0.9062, 1.0, 0.9062, 1.0, 0.9062, 1.0, 0.9062, 1.0, 0.9688, 1.0, 0.9688, 1.0, 0.9688, 1.0, 0.9688, 1.0, 0.4062, 1.0, 0.4062, 1.0, 0.4062, 1.0, 0.4062, 1.0, 0.3438, 1.0, 0.375, 1.0, 0.375, 1.0, 0.3438, 1.0, 0.75, 1.0, 0.7812, 1.0, 0.7812, 1.0, 0.75, 1.0, 0.7812, 1.0, 0.75, 1.0, 0.75, 1.0, 0.7812, 1.0, 0.375, 1.0, 0.3438, 1.0, 0.3438, 1.0, 0.375, 1.0, 0.7188, 1.0, 0.75, 1.0, 0.75, 1.0, 0.7188, 1.0, 0.7188, 1.0, 0.7188, 1.0, 0.7188, 1.0, 0.7188, 1.0, 0.5, 1.0, 0.5312, 1.0, 0.5312, 1.0, 0.5, 1.0, 0.4688, 1.0, 0.4688, 1.0, 0.4688, 1.0, 0.4688, 1.0, 0.25, 1.0, 0.2812, 1.0, 0.2812, 1.0, 0.25, 1.0, 0.2812, 1.0, 0.2812, 1.0, 0.2812, 1.0, 0.2812, 1.0, 0.3438, 1.0, 0.3438, 1.0, 0.3438, 1.0, 0.3438, 1.0, 0.9062, 1.0, 0.9062, 1.0, 0.9062, 1.0, 0.9062, 1.0, 0.2188, 1.0, 0.25, 1.0, 0.25, 1.0, 0.2188, 1.0, 0.625, 1.0, 0.6562, 1.0, 0.6562, 1.0, 0.625, 1.0, 0.03125, 1.0, 0.03125, 1.0, 0.03125, 1.0, 0.03125, 1.0, 0.4062, 1.0, 0.375, 1.0, 0.375, 1.0, 0.4062, 1.0, 0.5938, 1.0, 0.625, 1.0, 0.625, 1.0, 0.5938, 1.0, 0.5938, 1.0, 0.625, 1.0, 0.625, 1.0, 0.5938, 1.0, 0.6562, 1.0, 0.6562, 1.0, 0.6562, 1.0, 0.6562, 1.0, 0.5938, 1.0, 0.5938, 1.0, 0.5938, 1.0, 0.5938, 1.0, 0.8438, 1.0, 0.8438, 1.0, 0.8438, 1.0, 0.8438, 1.0, 0.625, 1.0, 0.6562, 1.0, 0.6562, 1.0, 0.625, 1.0, 0.9688, 1.0, 1.0, 1.0, 1.0, 1.0, 0.9688, 1.0, 0.125, 1.0, 0.1562, 1.0, 0.1562, 1.0, 0.125, 1.0, 0.2188, 1.0, 0.2188, 1.0, 0.2188, 1.0, 0.2188, 1.0, 0.03125, 1.0, 0.0, 1.0, 0.0, 1.0, 0.03125, 1.0, 0.75, 1.0, 0.7188, 1.0, 0.7188, 1.0, 0.75, 1.0, 0.7812, 1.0, 0.75, 1.0, 0.75, 1.0, 0.7812, 1.0, 0.375, 1.0, 0.3438, 1.0, 0.3438, 1.0, 0.375, 1.0, 0.4062, 1.0, 0.375, 1.0, 0.375, 1.0, 0.4062, 1.0, 0.03125, 1.0, 0.0, 1.0, 0.0, 1.0, 0.03125, 1.0, 0.2812, 1.0, 0.25, 1.0, 0.25, 1.0, 0.2812, 1.0, 0.25, 1.0, 0.2188, 1.0, 0.2188, 1.0, 0.25, 1.0, 0.6562, 1.0, 0.625, 1.0, 0.625, 1.0, 0.6562, 1.0, 0.625, 1.0, 0.5938, 1.0, 0.5938, 1.0, 0.625, 1.0, 0.0, 1.0, 0.9688, 1.0, 0.9688, 1.0, 0.0, 1.0, 0.1562, 1.0, 0.125, 1.0, 0.125, 1.0, 0.1562, 1.0, 0.125, 1.0, 0.09375, 1.0, 0.09375, 1.0, 0.125, 1.0, 0.5312, 1.0, 0.5, 1.0, 0.5, 1.0, 0.5312, 1.0, 0.5, 1.0, 0.4688, 1.0, 0.4688, 1.0, 0.5, 1.0, 0.9062, 1.0, 0.875, 1.0, 0.875, 1.0, 0.9062, 1.0, 0.875, 1.0, 0.8438, 1.0, 0.8438, 1.0, 0.875, 1.0, 0.3438, 1.0, 0.375, 1.0, 0.375, 1.0, 0.3438, 1.0, 0.2812, 1.0, 0.25, 1.0, 0.25, 1.0, 0.2812, 1.0, 0.2812, 1.0, 0.2812, 1.0, 0.2812, 1.0, 0.2812, 1.0, 0.8438, 1.0, 0.8438, 1.0, 0.8438, 1.0, 0.8438, 1.0, 0.25, 1.0, 0.2812, 1.0, 0.2812, 1.0, 0.25, 1.0, 0.25, 1.0, 0.2188, 1.0, 0.2188, 1.0, 0.25, 1.0, 0.6562, 1.0, 0.625, 1.0, 0.625, 1.0, 0.6562, 1.0, 0.2188, 1.0, 0.25, 1.0, 0.25, 1.0, 0.2188, 1.0, 0.2188, 1.0, 0.2188, 1.0, 0.2188, 1.0, 0.2188, 1.0, 0.625, 1.0, 0.5938, 1.0, 0.5938, 1.0, 0.625, 1.0, 0.1562, 1.0, 0.1562, 1.0, 0.1562, 1.0, 0.1562, 1.0, 0.125, 1.0, 0.1562, 1.0, 0.1562, 1.0, 0.125, 1.0, 0.09375, 1.0, 0.09375, 1.0, 0.09375, 1.0, 0.09375, 1.0, 0.9688, 1.0, 1.0, 1.0, 1.0, 1.0, 0.9688, 1.0, 0.0, 1.0, 0.9688, 1.0, 0.9688, 1.0, 0.0, 1.0, 0.09375, 1.0, 0.125, 1.0, 0.125, 1.0, 0.09375, 1.0, 0.1562, 1.0, 0.125, 1.0, 0.125, 1.0, 0.1562, 1.0, 0.6562, 1.0, 0.6562, 1.0, 0.6562, 1.0, 0.6562, 1.0, 0.875, 1.0, 0.9062, 1.0, 0.9062, 1.0, 0.875, 1.0, 0.0, 1.0, 0.03125, 1.0, 0.03125, 1.0, 0.0, 1.0, 0.125, 1.0, 0.09375, 1.0, 0.09375, 1.0, 0.125, 1.0, 0.03125, 1.0, 0.03125, 1.0, 0.03125, 1.0, 0.03125, 1.0, 0.8438, 1.0, 0.875, 1.0, 0.875, 1.0, 0.8438, 1.0, 0.5312, 1.0, 0.5, 1.0, 0.5, 1.0, 0.5312, 1.0, 0.7188, 1.0, 0.7188, 1.0, 0.7188, 1.0, 0.7188, 1.0, 0.4688, 1.0, 0.4688, 1.0, 0.4688, 1.0, 0.4688, 1.0, 0.75, 1.0, 0.7812, 1.0, 0.7812, 1.0, 0.75, 1.0, 0.5, 1.0, 0.4688, 1.0, 0.4688, 1.0, 0.5, 1.0, 0.5312, 1.0, 0.5312, 1.0, 0.5312, 1.0, 0.5312, 1.0, 0.9062, 1.0, 0.875, 1.0, 0.875, 1.0, 0.9062, 1.0, 0.7188, 1.0, 0.75, 1.0, 0.75, 1.0, 0.7188, 1.0, 0.875, 1.0, 0.8438, 1.0, 0.8438, 1.0, 0.875, 1.0])
me_cylinder.use_remesh_preserve_volume = False
me_cylinder.use_remesh_preserve_attributes = False
me_cylinder.use_mirror_vertex_groups = False
me_cylinder.update()
me_cylinder_001 = bpy.data.meshes.new('Cylinder.001')
me_cylinder_001.from_pydata([(4.509e-08, 10.48, 1.354), (4.509e-08, 0.03824, 1.354), (0.0313, 10.48, 1.351), (0.0313, 0.03824, 1.351), (0.0614, 10.48, 1.342), (0.0614, 0.03824, 1.342), (0.08914, 10.48, 1.327), (0.08914, 0.03824, 1.327), (0.1135, 10.48, 1.307), (0.1135, 0.03824, 1.307), (0.1334, 10.48, 1.283), (0.1334, 0.03824, 1.283), (0.1482, 10.48, 1.255), (0.1482, 0.03824, 1.255), (0.1574, 10.48, 1.225), (0.1574, 0.03824, 1.225), (0.1604, 10.48, 1.194), (0.1604, 0.03824, 1.194), (0.1574, 10.48, 1.163), (0.1574, 0.03824, 1.163), (0.1482, 10.48, 1.133), (0.1482, 0.03824, 1.133), (0.1334, 10.48, 1.105), (0.1334, 0.03824, 1.105), (0.1135, 10.48, 1.08), (0.1135, 0.03824, 1.08), (0.08914, 10.48, 1.061), (0.08914, 0.03824, 1.061), (0.0614, 10.48, 1.046), (0.0614, 0.03824, 1.046), (0.0313, 10.48, 1.037), (0.0313, 0.03824, 1.037), (-7.192e-09, 10.48, 1.033), (-7.192e-09, 0.03824, 1.033), (-0.0313, 10.48, 1.037), (-0.0313, 0.03824, 1.037), (-0.0614, 10.48, 1.046), (-0.0614, 0.03824, 1.046), (-0.08914, 10.48, 1.061), (-0.08914, 0.03824, 1.061), (-0.1135, 10.48, 1.08), (-0.1135, 0.03824, 1.08), (-0.1334, 10.48, 1.105), (-0.1334, 0.03824, 1.105), (-0.1482, 10.48, 1.133), (-0.1482, 0.03824, 1.133), (-0.1574, 10.48, 1.163), (-0.1574, 0.03824, 1.163), (-0.1604, 10.48, 1.194), (-0.1604, 0.03824, 1.194), (-0.1574, 10.48, 1.225), (-0.1574, 0.03824, 1.225), (-0.1482, 10.48, 1.255), (-0.1482, 0.03824, 1.255), (-0.1334, 10.48, 1.283), (-0.1334, 0.03824, 1.283), (-0.1135, 10.48, 1.307), (-0.1135, 0.03824, 1.307), (-0.08914, 10.48, 1.327), (-0.08914, 0.03824, 1.327), (-0.0614, 10.48, 1.342), (-0.0614, 0.03824, 1.342), (-0.0313, 10.48, 1.351), (-0.0313, 0.03824, 1.351)], [], [(0, 1, 3, 2), (2, 3, 5, 4), (4, 5, 7, 6), (6, 7, 9, 8), (8, 9, 11, 10), (10, 11, 13, 12), (12, 13, 15, 14), (14, 15, 17, 16), (16, 17, 19, 18), (18, 19, 21, 20), (20, 21, 23, 22), (22, 23, 25, 24), (24, 25, 27, 26), (26, 27, 29, 28), (28, 29, 31, 30), (30, 31, 33, 32), (32, 33, 35, 34), (34, 35, 37, 36), (36, 37, 39, 38), (38, 39, 41, 40), (40, 41, 43, 42), (42, 43, 45, 44), (44, 45, 47, 46), (46, 47, 49, 48), (48, 49, 51, 50), (50, 51, 53, 52), (52, 53, 55, 54), (54, 55, 57, 56), (56, 57, 59, 58), (58, 59, 61, 60), (3, 1, 63, 61, 59, 57, 55, 53, 51, 49, 47, 45, 43, 41, 39, 37, 35, 33, 31, 29, 27, 25, 23, 21, 19, 17, 15, 13, 11, 9, 7, 5), (60, 61, 63, 62), (62, 63, 1, 0), (0, 2, 4, 6, 8, 10, 12, 14, 16, 18, 20, 22, 24, 26, 28, 30, 32, 34, 36, 38, 40, 42, 44, 46, 48, 50, 52, 54, 56, 58, 60, 62)])
_uv = me_cylinder_001.uv_layers.new(name='UVMap')
_uv.uv.foreach_set('vector', [1.0, 0.5, 1.0, 1.0, 0.9688, 1.0, 0.9688, 0.5, 0.9688, 0.5, 0.9688, 1.0, 0.9375, 1.0, 0.9375, 0.5, 0.9375, 0.5, 0.9375, 1.0, 0.9062, 1.0, 0.9062, 0.5, 0.9062, 0.5, 0.9062, 1.0, 0.875, 1.0, 0.875, 0.5, 0.875, 0.5, 0.875, 1.0, 0.8438, 1.0, 0.8438, 0.5, 0.8438, 0.5, 0.8438, 1.0, 0.8125, 1.0, 0.8125, 0.5, 0.8125, 0.5, 0.8125, 1.0, 0.7812, 1.0, 0.7812, 0.5, 0.7812, 0.5, 0.7812, 1.0, 0.75, 1.0, 0.75, 0.5, 0.75, 0.5, 0.75, 1.0, 0.7188, 1.0, 0.7188, 0.5, 0.7188, 0.5, 0.7188, 1.0, 0.6875, 1.0, 0.6875, 0.5, 0.6875, 0.5, 0.6875, 1.0, 0.6562, 1.0, 0.6562, 0.5, 0.6562, 0.5, 0.6562, 1.0, 0.625, 1.0, 0.625, 0.5, 0.625, 0.5, 0.625, 1.0, 0.5938, 1.0, 0.5938, 0.5, 0.5938, 0.5, 0.5938, 1.0, 0.5625, 1.0, 0.5625, 0.5, 0.5625, 0.5, 0.5625, 1.0, 0.5312, 1.0, 0.5312, 0.5, 0.5312, 0.5, 0.5312, 1.0, 0.5, 1.0, 0.5, 0.5, 0.5, 0.5, 0.5, 1.0, 0.4688, 1.0, 0.4688, 0.5, 0.4688, 0.5, 0.4688, 1.0, 0.4375, 1.0, 0.4375, 0.5, 0.4375, 0.5, 0.4375, 1.0, 0.4062, 1.0, 0.4062, 0.5, 0.4062, 0.5, 0.4062, 1.0, 0.375, 1.0, 0.375, 0.5, 0.375, 0.5, 0.375, 1.0, 0.3438, 1.0, 0.3438, 0.5, 0.3438, 0.5, 0.3438, 1.0, 0.3125, 1.0, 0.3125, 0.5, 0.3125, 0.5, 0.3125, 1.0, 0.2812, 1.0, 0.2812, 0.5, 0.2812, 0.5, 0.2812, 1.0, 0.25, 1.0, 0.25, 0.5, 0.25, 0.5, 0.25, 1.0, 0.2188, 1.0, 0.2188, 0.5, 0.2188, 0.5, 0.2188, 1.0, 0.1875, 1.0, 0.1875, 0.5, 0.1875, 0.5, 0.1875, 1.0, 0.1562, 1.0, 0.1562, 0.5, 0.1562, 0.5, 0.1562, 1.0, 0.125, 1.0, 0.125, 0.5, 0.125, 0.5, 0.125, 1.0, 0.09375, 1.0, 0.09375, 0.5, 0.09375, 0.5, 0.09375, 1.0, 0.0625, 1.0, 0.0625, 0.5, 0.2968, 0.4854, 0.25, 0.49, 0.2032, 0.4854, 0.1582, 0.4717, 0.1167, 0.4496, 0.08029, 0.4197, 0.05045, 0.3833, 0.02827, 0.3418, 0.01461, 0.2968, 0.01, 0.25, 0.01461, 0.2032, 0.02827, 0.1582, 0.05045, 0.1167, 0.08029, 0.08029, 0.1167, 0.05045, 0.1582, 0.02827, 0.2032, 0.01461, 0.25, 0.01, 0.2968, 0.01461, 0.3418, 0.02827, 0.3833, 0.05045, 0.4197, 0.08029, 0.4496, 0.1167, 0.4717, 0.1582, 0.4854, 0.2032, 0.49, 0.25, 0.4854, 0.2968, 0.4717, 0.3418, 0.4496, 0.3833, 0.4197, 0.4197, 0.3833, 0.4496, 0.3418, 0.4717, 0.0625, 0.5, 0.0625, 1.0, 0.03125, 1.0, 0.03125, 0.5, 0.03125, 0.5, 0.03125, 1.0, 0.0, 1.0, 0.0, 0.5, 0.75, 0.49, 0.7968, 0.4854, 0.8418, 0.4717, 0.8833, 0.4496, 0.9197, 0.4197, 0.9496, 0.3833, 0.9717, 0.3418, 0.9854, 0.2968, 0.99, 0.25, 0.9854, 0.2032, 0.9717, 0.1582, 0.9496, 0.1167, 0.9197, 0.08029, 0.8833, 0.05045, 0.8418, 0.02827, 0.7968, 0.01461, 0.75, 0.01, 0.7032, 0.01461, 0.6582, 0.02827, 0.6167, 0.05045, 0.5803, 0.08029, 0.5504, 0.1167, 0.5283, 0.1582, 0.5146, 0.2032, 0.51, 0.25, 0.5146, 0.2968, 0.5283, 0.3418, 0.5504, 0.3833, 0.5803, 0.4197, 0.6167, 0.4496, 0.6582, 0.4717, 0.7032, 0.4854])
me_cylinder_001.use_remesh_preserve_volume = False
me_cylinder_001.use_remesh_preserve_attributes = False
me_cylinder_001.use_mirror_vertex_groups = False
me_cylinder_001.update()
me_cylinder_002 = bpy.data.meshes.new('Cylinder.002')
me_cylinder_002.from_pydata([(0.1401, 0.7043, 11.56), (3.791e-09, 0.7181, 11.56), (0.2748, 0.6634, 11.56), (0.399, 0.5971, 11.56), (0.5078, 0.5078, 11.56), (0.5971, 0.399, 11.56), (0.6634, 0.2748, 11.56), (0.7043, 0.1401, 11.56), (0.7181, 3.474e-07, 11.56), (0.7043, -0.1401, 11.56), (0.6634, -0.2748, 11.56), (0.5971, -0.399, 11.56), (0.5078, -0.5078, 11.56), (0.399, -0.5971, 11.56), (0.2748, -0.6634, 11.56), (0.1401, -0.7043, 11.56), (-2.302e-07, -0.7181, 11.56), (-0.1401, -0.7043, 11.56), (-0.2748, -0.6634, 11.56), (-0.399, -0.5971, 11.56), (-0.5078, -0.5078, 11.56), (-0.5971, -0.399, 11.56), (-0.6634, -0.2748, 11.56), (-0.7043, -0.1401, 11.56), (-0.7181, 9.866e-07, 11.56), (-0.7043, 0.1401, 11.56), (-0.6634, 0.2748, 11.56), (-0.5971, 0.399, 11.56), (-0.5078, 0.5078, 11.56), (-0.399, 0.5971, 11.56), (-0.2748, 0.6634, 11.56), (-0.1401, 0.7043, 11.56), (0.1349, 0.6782, 11.56), (7.174e-09, 0.6915, 11.56), (0.2646, 0.6388, 11.56), (0.3842, 0.5749, 11.56), (0.4889, 0.4889, 11.56), (0.5749, 0.3842, 11.56), (0.6388, 0.2646, 11.56), (0.6782, 0.1349, 11.56), (0.6915, 3.611e-07, 11.56), (0.6782, -0.1349, 11.56), (0.6388, -0.2646, 11.56), (0.5749, -0.3842, 11.56), (0.4889, -0.4889, 11.56), (0.3842, -0.5749, 11.56), (0.2646, -0.6388, 11.56), (0.1349, -0.6782, 11.56), (-2.181e-07, -0.6915, 11.56), (-0.1349, -0.6782, 11.56), (-0.2646, -0.6388, 11.56), (-0.3842, -0.5749, 11.56), (-0.4889, -0.4889, 11.56), (-0.5749, -0.3842, 11.56), (-0.6388, -0.2646, 11.56), (-0.6782, -0.1349, 11.56), (-0.6915, 9.765e-07, 11.56), (-0.6782, 0.1349, 11.56), (-0.6388, 0.2646, 11.56), (-0.5749, 0.3842, 11.56), (-0.4889, 0.4889, 11.56), (-0.3842, 0.5749, 11.56), (-0.2646, 0.6388, 11.56), (-0.1349, 0.6782, 11.56), (0.1401, 0.7043, 11.64), (3.791e-09, 0.7181, 11.64), (0.2748, 0.6634, 11.64), (0.399, 0.5971, 11.64), (0.5078, 0.5078, 11.64), (0.5971, 0.399, 11.64), (0.6634, 0.2748, 11.64), (0.7043, 0.1401, 11.64), (0.7181, 3.474e-07, 11.64), (0.7043, -0.1401, 11.64), (0.6634, -0.2748, 11.64), (0.5971, -0.399, 11.64), (0.5078, -0.5078, 11.64), (0.399, -0.5971, 11.64), (0.2748, -0.6634, 11.64), (0.1401, -0.7043, 11.64), (-2.302e-07, -0.7181, 11.64), (-0.1401, -0.7043, 11.64), (-0.2748, -0.6634, 11.64), (-0.399, -0.5971, 11.64), (-0.5078, -0.5078, 11.64), (-0.5971, -0.399, 11.64), (-0.6634, -0.2748, 11.64), (-0.7043, -0.1401, 11.64), (-0.7181, 9.866e-07, 11.64), (-0.7043, 0.1401, 11.64), (-0.6634, 0.2748, 11.64), (-0.5971, 0.399, 11.64), (-0.5078, 0.5078, 11.64), (-0.399, 0.5971, 11.64), (-0.2748, 0.6634, 11.64), (-0.1401, 0.7043, 11.64), (0.1349, 0.6782, 11.64), (7.174e-09, 0.6915, 11.64), (0.2646, 0.6388, 11.64), (0.3842, 0.5749, 11.64), (0.4889, 0.4889, 11.64), (0.5749, 0.3842, 11.64), (0.6388, 0.2646, 11.64), (0.6782, 0.1349, 11.64), (0.6915, 3.611e-07, 11.64), (0.6782, -0.1349, 11.64), (0.6388, -0.2646, 11.64), (0.5749, -0.3842, 11.64), (0.4889, -0.4889, 11.64), (0.3842, -0.5749, 11.64), (0.2646, -0.6388, 11.64), (0.1349, -0.6782, 11.64), (-2.181e-07, -0.6915, 11.64), (-0.1349, -0.6782, 11.64), (-0.2646, -0.6388, 11.64), (-0.3842, -0.5749, 11.64), (-0.4889, -0.4889, 11.64), (-0.5749, -0.3842, 11.64), (-0.6388, -0.2646, 11.64), (-0.6782, -0.1349, 11.64), (-0.6915, 9.765e-07, 11.64), (-0.6782, 0.1349, 11.64), (-0.6388, 0.2646, 11.64), (-0.5749, 0.3842, 11.64), (-0.4889, 0.4889, 11.64), (-0.3842, 0.5749, 11.64), (-0.2646, 0.6388, 11.64), (-0.1349, 0.6782, 11.64)], [], [(28, 60, 59, 27), (15, 47, 46, 14), (2, 34, 32, 0), (29, 61, 60, 28), (16, 48, 47, 15), (3, 35, 34, 2), (30, 62, 61, 29), (17, 49, 48, 16), (4, 36, 35, 3), (31, 63, 62, 30), (18, 50, 49, 17), (5, 37, 36, 4), (1, 33, 63, 31), (19, 51, 50, 18), (6, 38, 37, 5), (20, 52, 51, 19), (7, 39, 38, 6), (21, 53, 52, 20), (8, 40, 39, 7), (22, 54, 53, 21), (9, 41, 40, 8), (23, 55, 54, 22), (10, 42, 41, 9), (24, 56, 55, 23), (11, 43, 42, 10), (25, 57, 56, 24), (12, 44, 43, 11), (26, 58, 57, 25), (13, 45, 44, 12), (27, 59, 58, 26), (14, 46, 45, 13), (0, 32, 33, 1), (92, 91, 123, 124), (79, 78, 110, 111), (66, 64, 96, 98), (93, 92, 124, 125), (80, 79, 111, 112), (67, 66, 98, 99), (94, 93, 125, 126), (81, 80, 112, 113), (68, 67, 99, 100), (95, 94, 126, 127), (82, 81, 113, 114), (69, 68, 100, 101), (65, 95, 127, 97), (83, 82, 114, 115), (70, 69, 101, 102), (84, 83, 115, 116), (71, 70, 102, 103), (85, 84, 116, 117), (72, 71, 103, 104), (86, 85, 117, 118), (73, 72, 104, 105), (87, 86, 118, 119), (74, 73, 105, 106), (88, 87, 119, 120), (75, 74, 106, 107), (89, 88, 120, 121), (76, 75, 107, 108), (90, 89, 121, 122), (77, 76, 108, 109), (91, 90, 122, 123), (78, 77, 109, 110), (64, 65, 97, 96), (50, 51, 115, 114), (25, 24, 88, 89), (51, 52, 116, 115), (26, 25, 89, 90), (52, 53, 117, 116), (27, 26, 90, 91), (0, 1, 65, 64), (53, 54, 118, 117), (28, 27, 91, 92), (2, 0, 64, 66), (54, 55, 119, 118), (29, 28, 92, 93), (3, 2, 66, 67), (55, 56, 120, 119), (30, 29, 93, 94), (4, 3, 67, 68), (56, 57, 121, 120), (31, 30, 94, 95), (5, 4, 68, 69), (57, 58, 122, 121), (1, 31, 95, 65), (6, 5, 69, 70), (58, 59, 123, 122), (33, 32, 96, 97), (7, 6, 70, 71), (59, 60, 124, 123), (32, 34, 98, 96), (8, 7, 71, 72), (60, 61, 125, 124), (34, 35, 99, 98), (9, 8, 72, 73), (61, 62, 126, 125), (35, 36, 100, 99), (10, 9, 73, 74), (62, 63, 127, 126), (36, 37, 101, 100), (11, 10, 74, 75), (63, 33, 97, 127), (37, 38, 102, 101), (12, 11, 75, 76), (38, 39, 103, 102), (13, 12, 76, 77), (39, 40, 104, 103), (14, 13, 77, 78), (40, 41, 105, 104), (15, 14, 78, 79), (41, 42, 106, 105), (16, 15, 79, 80), (42, 43, 107, 106), (17, 16, 80, 81), (43, 44, 108, 107), (18, 17, 81, 82), (44, 45, 109, 108), (19, 18, 82, 83), (45, 46, 110, 109), (20, 19, 83, 84), (46, 47, 111, 110), (21, 20, 84, 85), (47, 48, 112, 111), (22, 21, 85, 86), (48, 49, 113, 112), (23, 22, 86, 87), (49, 50, 114, 113), (24, 23, 87, 88)])
_uv = me_cylinder_002.uv_layers.new(name='UVMap')
_uv.uv.foreach_set('vector', [0.0, 0.0, 0.0, 0.0, 0.0, 0.0, 0.0, 0.0, 0.0, 0.0, 0.0, 0.0, 0.0, 0.0, 0.0, 0.0, 0.0, 0.0, 0.0, 0.0, 0.0, 0.0, 0.0, 0.0, 0.0, 0.0, 0.0, 0.0, 0.0, 0.0, 0.0, 0.0, 0.0, 0.0, 0.0, 0.0, 0.0, 0.0, 0.0, 0.0, 0.0, 0.0, 0.0, 0.0, 0.0, 0.0, 0.0, 0.0, 0.0, 0.0, 0.0, 0.0, 0.0, 0.0, 0.0, 0.0, 0.0, 0.0, 0.0, 0.0, 0.0, 0.0, 0.0, 0.0, 0.0, 0.0, 0.0, 0.0, 0.0, 0.0, 0.0, 0.0, 0.0, 0.0, 0.0, 0.0, 0.0, 0.0, 0.0, 0.0, 0.0, 0.0, 0.0, 0.0, 0.0, 0.0, 0.0, 0.0, 0.0, 0.0, 0.0, 0.0, 0.0, 0.0, 0.0, 0.0, 0.0, 0.0, 0.0, 0.0, 0.0, 0.0, 0.0, 0.0, 0.0, 0.0, 0.0, 0.0, 0.0, 0.0, 0.0, 0.0, 0.0, 0.0, 0.0, 0.0, 0.0, 0.0, 0.0, 0.0, 0.0, 0.0, 0.0, 0.0, 0.0, 0.0, 0.0, 0.0, 0.0, 0.0, 0.0, 0.0, 0.0, 0.0, 0.0, 0.0, 0.0, 0.0, 0.0, 0.0, 0.0, 0.0, 0.0, 0.0, 0.0, 0.0, 0.0, 0.0, 0.0, 0.0, 0.0, 0.0, 0.0, 0.0, 0.0, 0.0, 0.0, 0.0, 0.0, 0.0, 0.0, 0.0, 0.0, 0.0, 0.0, 0.0, 0.0, 0.0, 0.0, 0.0, 0.0, 0.0, 0.0, 0.0, 0.0, 0.0, 0.0, 0.0, 0.0, 0.0, 0.0, 0.0, 0.0, 0.0, 0.0, 0.0, 0.0, 0.0, 0.0, 0.0, 0.0, 0.0, 0.0, 0.0, 0.0, 0.0, 0.0, 0.0, 0.0, 0.0, 0.0, 0.0, 0.0, 0.0, 0.0, 0.0, 0.0, 0.0, 0.0, 0.0, 0.0, 0.0, 0.0, 0.0, 0.0, 0.0, 0.0, 0.0, 0.0, 0.0, 0.0, 0.0, 0.0, 0.0, 0.0, 0.0, 0.0, 0.0, 0.0, 0.0, 0.0, 0.0, 0.0, 0.0, 0.0, 0.0, 0.0, 0.0, 0.0, 0.0, 0.0, 0.0, 0.0, 0.0, 0.0, 0.0, 0.0, 0.0, 0.0, 0.0, 0.0, 0.0, 0.0, 0.0, 0.0, 0.0, 0.0, 0.0, 0.0, 0.0, 0.0, 0.0, 0.0, 0.0, 0.0, 0.0, 0.0, 0.0, 0.0, 0.0, 0.0, 0.0, 0.0, 0.0, 0.0, 0.0, 0.0, 0.0, 0.0, 0.0, 0.0, 0.0, 0.0, 0.0, 0.0, 0.0, 0.0, 0.0, 0.0, 0.0, 0.0, 0.0, 0.0, 0.0, 0.0, 0.0, 0.0, 0.0, 0.0, 0.0, 0.0, 0.0, 0.0, 0.0, 0.0, 0.0, 0.0, 0.0, 0.0, 0.0, 0.0, 0.0, 0.0, 0.0, 0.0, 0.0, 0.0, 0.0, 0.0, 0.0, 0.0, 0.0, 0.0, 0.0, 0.0, 0.0, 0.0, 0.0, 0.0, 0.0, 0.0, 0.0, 0.0, 0.0, 0.0, 0.0, 0.0, 0.0, 0.0, 0.0, 0.0, 0.0, 0.0, 0.0, 0.0, 0.0, 0.0, 0.0, 0.0, 0.0, 0.0, 0.0, 0.0, 0.0, 0.0, 0.0, 0.0, 0.0, 0.0, 0.0, 0.0, 0.0, 0.0, 0.0, 0.0, 0.0, 0.0, 0.0, 0.0, 0.0, 0.0, 0.0, 0.0, 0.0, 0.0, 0.0, 0.0, 0.0, 0.0, 0.0, 0.0, 0.0, 0.0, 0.0, 0.0, 0.0, 0.0, 0.0, 0.0, 0.0, 0.0, 0.0, 0.0, 0.0, 0.0, 0.0, 0.0, 0.0, 0.0, 0.0, 0.0, 0.0, 0.0, 0.0, 0.0, 0.0, 0.0, 0.0, 0.0, 0.0, 0.0, 0.0, 0.0, 0.0, 0.0, 0.0, 0.0, 0.0, 0.0, 0.0, 0.0, 0.0, 0.0, 0.0, 0.0, 0.0, 0.0, 0.0, 0.0, 0.0, 0.0, 0.0, 0.0, 0.0, 0.0, 0.0, 0.0, 0.0, 0.0, 0.0, 0.0, 0.0, 0.0, 0.0, 0.0, 0.0, 0.0, 0.0, 0.0, 0.0, 0.0, 0.0, 0.0, 0.0, 0.0, 0.0, 0.0, 0.0, 0.0, 0.0, 0.0, 0.0, 0.0, 0.0, 0.0, 0.0, 0.0, 0.0, 0.0, 0.0, 0.0, 0.0, 0.0, 0.0, 0.0, 0.0, 0.0, 0.0, 0.0, 0.0, 0.0, 0.0, 0.0, 0.0, 0.0, 0.0, 0.0, 0.0, 0.0, 0.0, 0.0, 0.0, 0.0, 0.0, 0.0, 0.0, 0.0, 0.0, 0.0, 0.0, 0.0, 0.0, 0.0, 0.0, 0.0, 0.0, 0.0, 0.0, 0.0, 0.0, 0.0, 0.0, 0.0, 0.0, 0.0, 0.0, 0.0, 0.0, 0.0, 0.0, 0.0, 0.0, 0.0, 0.0, 0.0, 0.0, 0.0, 0.0, 0.0, 0.0, 0.0, 0.0, 0.0, 0.0, 0.0, 0.0, 0.0, 0.0, 0.0, 0.0, 0.0, 0.0, 0.0, 0.0, 0.0, 0.0, 0.0, 0.0, 0.0, 0.0, 0.0, 0.0, 0.0, 0.0, 0.0, 0.0, 0.0, 0.0, 0.0, 0.0, 0.0, 0.0, 0.0, 0.0, 0.0, 0.0, 0.0, 0.0, 0.0, 0.0, 0.0, 0.0, 0.0, 0.0, 0.0, 0.0, 0.0, 0.0, 0.0, 0.0, 0.0, 0.0, 0.0, 0.0, 0.0, 0.0, 0.0, 0.0, 0.0, 0.0, 0.0, 0.0, 0.0, 0.0, 0.0, 0.0, 0.0, 0.0, 0.0, 0.0, 0.0, 0.0, 0.0, 0.0, 0.0, 0.0, 0.0, 0.0, 0.0, 0.0, 0.0, 0.0, 0.0, 0.0, 0.0, 0.0, 0.0, 0.0, 0.0, 0.0, 0.0, 0.0, 0.0, 0.0, 0.0, 0.0, 0.0, 0.0, 0.0, 0.0, 0.0, 0.0, 0.0, 0.0, 0.0, 0.0, 0.0, 0.0, 0.0, 0.0, 0.0, 0.0, 0.0, 0.0, 0.0, 0.0, 0.0, 0.0, 0.0, 0.0, 0.0, 0.0, 0.0, 0.0, 0.0, 0.0, 0.0, 0.0, 0.0, 0.0, 0.0, 0.0, 0.0, 0.0, 0.0, 0.0, 0.0, 0.0, 0.0, 0.0, 0.0, 0.0, 0.0, 0.0, 0.0, 0.0, 0.0, 0.0, 0.0, 0.0, 0.0, 0.0, 0.0, 0.0, 0.0, 0.0, 0.0, 0.0, 0.0, 0.0, 0.0, 0.0, 0.0, 0.0, 0.0, 0.0, 0.0, 0.0, 0.0, 0.0, 0.0, 0.0, 0.0, 0.0, 0.0, 0.0, 0.0, 0.0, 0.0, 0.0, 0.0, 0.0, 0.0, 0.0, 0.0, 0.0, 0.0, 0.0, 0.0, 0.0, 0.0, 0.0, 0.0, 0.0, 0.0, 0.0, 0.0, 0.0, 0.0, 0.0, 0.0, 0.0, 0.0, 0.0, 0.0, 0.0, 0.0, 0.0, 0.0, 0.0, 0.0, 0.0, 0.0, 0.0, 0.0, 0.0, 0.0, 0.0, 0.0, 0.0, 0.0, 0.0, 0.0, 0.0, 0.0, 0.0, 0.0, 0.0, 0.0, 0.0, 0.0, 0.0, 0.0, 0.0, 0.0, 0.0, 0.0, 0.0, 0.0, 0.0, 0.0, 0.0, 0.0, 0.0, 0.0, 0.0, 0.0, 0.0, 0.0, 0.0, 0.0, 0.0, 0.0, 0.0, 0.0, 0.0, 0.0, 0.0, 0.0, 0.0, 0.0, 0.0, 0.0, 0.0, 0.0, 0.0, 0.0, 0.0, 0.0, 0.0, 0.0, 0.0, 0.0, 0.0, 0.0, 0.0, 0.0, 0.0, 0.0, 0.0, 0.0, 0.0, 0.0, 0.0, 0.0, 0.0, 0.0, 0.0, 0.0, 0.0, 0.0, 0.0, 0.0, 0.0, 0.0, 0.0, 0.0, 0.0, 0.0, 0.0, 0.0, 0.0, 0.0, 0.0, 0.0, 0.0, 0.0, 0.0, 0.0, 0.0, 0.0, 0.0, 0.0, 0.0, 0.0, 0.0, 0.0, 0.0, 0.0, 0.0, 0.0, 0.0, 0.0, 0.0, 0.0, 0.0, 0.0, 0.0, 0.0, 0.0, 0.0, 0.0, 0.0, 0.0, 0.0, 0.0, 0.0, 0.0, 0.0, 0.0, 0.0, 0.0, 0.0, 0.0, 0.0, 0.0, 0.0, 0.0, 0.0, 0.0, 0.0, 0.0, 0.0, 0.0, 0.0, 0.0, 0.0, 0.0, 0.0, 0.0, 0.0, 0.0, 0.0, 0.0, 0.0, 0.0, 0.0, 0.0, 0.0, 0.0, 0.0, 0.0, 0.0, 0.0, 0.0, 0.0, 0.0, 0.0, 0.0, 0.0, 0.0, 0.0, 0.0, 0.0, 0.0, 0.0, 0.0, 0.0, 0.0, 0.0, 0.0, 0.0, 0.0, 0.0, 0.0, 0.0, 0.0, 0.0, 0.0, 0.0, 0.0, 0.0, 0.0, 0.0, 0.0, 0.0, 0.0, 0.0, 0.0, 0.0, 0.0, 0.0, 0.0, 0.0, 0.0, 0.0, 0.0, 0.0, 0.0, 0.0, 0.0, 0.0, 0.0, 0.0, 0.0, 0.0, 0.0, 0.0, 0.0, 0.0, 0.0, 0.0, 0.0, 0.0, 0.0, 0.0, 0.0, 0.0, 0.0, 0.0, 0.0, 0.0, 0.0, 0.0, 0.0, 0.0, 0.0, 0.0, 0.0, 0.0, 0.0, 0.0, 0.0, 0.0, 0.0, 0.0, 0.0, 0.0, 0.0, 0.0, 0.0, 0.0, 0.0, 0.0, 0.0, 0.0, 0.0, 0.0, 0.0, 0.0, 0.0, 0.0, 0.0, 0.0, 0.0, 0.0, 0.0, 0.0, 0.0, 0.0, 0.0, 0.0, 0.0, 0.0, 0.0, 0.0, 0.0, 0.0, 0.0, 0.0, 0.0, 0.0, 0.0, 0.0])
me_cylinder_002.use_remesh_preserve_volume = False
me_cylinder_002.use_remesh_preserve_attributes = False
me_cylinder_002.use_mirror_vertex_groups = False
me_cylinder_002.update()
me_plane = bpy.data.meshes.new('Plane')
me_plane.from_pydata([(0.04783, -0.01648, 9.221), (0.04783, -0.01648, -0.09663), (0.04783, 9.059, -0.09663), (-0.01381, -0.01648, 9.221), (-0.01381, -0.01648, -0.09663), (-0.01381, 9.059, -0.09663)], [], [(0, 2, 1), (3, 4, 5), (0, 1, 4, 3), (1, 2, 5, 4), (0, 3, 5, 2)])
_uv = me_plane.uv_layers.new(name='UVMap')
_uv.uv.foreach_set('vector', [0.0, 0.0, 1.0, 1.0, 1.0, 0.0, 0.0, 0.0, 1.0, 0.0, 1.0, 1.0, 0.0, 0.0, 1.0, 0.0, 1.0, 0.0, 0.0, 0.0, 1.0, 0.0, 1.0, 1.0, 1.0, 1.0, 1.0, 0.0, 0.0, 0.0, 0.0, 0.0, 1.0, 1.0, 1.0, 1.0])
me_plane.use_remesh_preserve_volume = False
me_plane.use_remesh_preserve_attributes = False
me_plane.use_mirror_vertex_groups = False
me_plane.update()

# ---- objects
ob_cube = bpy.data.objects.new('Cube', me_cube_001)
ob_cube_001 = bpy.data.objects.new('Cube.001', me_cube_002)
ob_cylinder = bpy.data.objects.new('Cylinder', me_cylinder)
ob_cylinder_001 = bpy.data.objects.new('Cylinder.001', me_cylinder_001)
ob_cylinder_002 = bpy.data.objects.new('Cylinder.002', me_cylinder_002)
ob_plane = bpy.data.objects.new('Plane', me_plane)

# ---- transforms, parenting, visibility, modifiers, constraints
ob_cube.location = (0.0, 0.0, 0.0)
ob_cube.lineart.crease_threshold = 0.0
_m = ob_cube.modifiers.new('Mirror', 'MIRROR')
_m = ob_cube.modifiers.new('Auto Smooth', 'NODES')
_m.node_group = ng_auto_smooth
_gi = [s.identifier for s in ng_auto_smooth.interface.items_tree if s.item_type == 'SOCKET' and s.in_out == 'INPUT']
_m[_gi[1]] = 0.2618  # Angle
ob_cube_001.location = (0.0, 0.0, 0.0)
ob_cube_001.lineart.crease_threshold = 0.0
_m = ob_cube_001.modifiers.new('Mirror', 'MIRROR')
_m = ob_cube_001.modifiers.new('Auto Smooth', 'NODES')
_m.node_group = ng_auto_smooth
_gi = [s.identifier for s in ng_auto_smooth.interface.items_tree if s.item_type == 'SOCKET' and s.in_out == 'INPUT']
_m[_gi[1]] = 0.5236  # Angle
ob_cylinder.location = (0.0, -3.354, 1.779)
ob_cylinder.lineart.crease_threshold = 0.0
ob_cylinder_001.parent = ob_cylinder
ob_cylinder_001.matrix_parent_inverse = Matrix(((1.0, -0.0, -0.0, -0.0), (-0.0, 1.0, 0.0, 3.354), (-0.0, -0.0, 1.0, -1.779), (-0.0, 0.0, -0.0, 1.0)))
ob_cylinder_001.location = (0.0, -3.354, 1.779)
ob_cylinder_001.lineart.crease_threshold = 0.0
ob_cylinder_002.location = (0.0, -3.354, 1.785)
ob_cylinder_002.lineart.crease_threshold = 0.0
ob_plane.parent = ob_cylinder
ob_plane.matrix_parent_inverse = Matrix(((1.0, -0.0, -0.0, -0.0), (-0.0, 1.0, 0.0, 3.354), (-0.0, -0.0, 1.0, -1.779), (-0.0, 0.0, -0.0, 1.0)))
ob_plane.location = (0.0, -3.12, 3.233)
ob_plane.lineart.crease_threshold = 0.0

# ---- collection membership
col_collection.objects.link(ob_cube)
col_collection.objects.link(ob_cube_001)
col_collection.objects.link(ob_cylinder)
col_collection.objects.link(ob_cylinder_001)
col_collection.objects.link(ob_cylinder_002)
col_collection.objects.link(ob_plane)

# ---- scene / render settings (as saved in the file)
scene.frame_start = 1; scene.frame_end = 250; scene.frame_set(1)
scene.render.engine = 'BLENDER_EEVEE_NEXT'
scene.cycles.use_denoising = False
scene.cycles.samples = 128
scene.cycles.sampling_pattern = 'TABULATED_SOBOL'
scene.cycles.use_adaptive_sampling = False
scene.cycles.use_light_tree = False
scene.view_settings.view_transform = 'Filmic'
bpy.context.view_layer.update()

# ---- added for rendering (the .blend has no active camera and no usable light): camera, sun
cam_auto = bpy.data.cameras.new('AutoCamera')
cam_auto.lens = 50.0
cam_auto.sensor_width = 36.0
cam_auto.clip_end = 1000.0
ob_auto_camera = bpy.data.objects.new('AutoCamera', cam_auto)
scene.collection.objects.link(ob_auto_camera)
ob_auto_camera.location = (26.7044, -32.0452, 27.5773)
ob_auto_camera.rotation_euler = (1.09748, -7.21219e-08, 0.694738)
scene.camera = ob_auto_camera
light_auto_sun = bpy.data.lights.new('AutoSun', 'SUN')
light_auto_sun.energy = 3.0
light_auto_sun.angle = 0.0523599
ob_auto_sun = bpy.data.objects.new('AutoSun', light_auto_sun)
scene.collection.objects.link(ob_auto_sun)
ob_auto_sun.rotation_euler = (0.872665, 0.174533, 0.523599)
bpy.context.view_layer.update()
